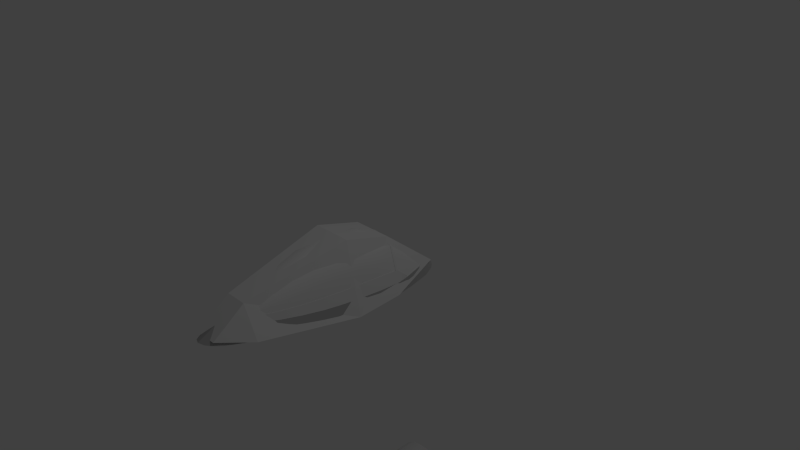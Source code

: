 # Source: P51pitEXCompv0.1.blend  (saved by Blender 2.72.0; exported with 4.5.12 LTS)
import bpy
from mathutils import Matrix  # noqa: F401  (used for matrix-valued properties, if any)

bpy.ops.wm.read_factory_settings(use_empty=True)
scene = bpy.context.scene
scene.name = 'Scene'

# ---- collections
col_collection_1 = bpy.data.collections.new('Collection 1'); scene.collection.children.link(col_collection_1)
col_collection_4 = bpy.data.collections.new('Collection 4'); scene.collection.children.link(col_collection_4)

# ---- materials (node trees are filled in below, after node groups)
mat_hubmat = bpy.data.materials.new('HubMat')
mat_hubmat.alpha_threshold = 0.0
mat_hubmat.use_transparent_shadow = False
mat_hubmat.diffuse_color = (0.7874, 0.7874, 0.7874, 1.0)
mat_hubmat.specular_intensity = 0.7
mat_glass = bpy.data.materials.new('Glass')
mat_glass.alpha_threshold = 0.0
mat_glass.use_transparent_shadow = False
mat_glass.roughness = 0.5
mat_cowlmat = bpy.data.materials.new('CowlMat')
mat_cowlmat.alpha_threshold = 0.0
mat_cowlmat.use_transparent_shadow = False
mat_cowlmat.diffuse_color = (0.477, 0.477, 0.477, 1.0)
mat_cowlmat.roughness = 0.5
mat_cowlmat.specular_intensity = 0.352
mat_cowlmat.line_color = (0.0, 0.0, 0.0, 1.0)

# ---- material node trees

# ---- world
world_world = bpy.data.worlds.new('World'); scene.world = world_world
world_world.color = (0.05088, 0.05088, 0.05088)
world_world.use_sun_shadow = False
world_world.sun_shadow_jitter_overblur = 0.0
world_world.cycles.sampling_method = 'MANUAL'
world_world.cycles.sample_map_resolution = 256

# ---- cameras
cam_camera = bpy.data.cameras.new('Camera')
cam_camera.clip_end = 100.0
cam_camera.lens = 35.0
cam_camera.sensor_width = 32.0
cam_camera.sensor_height = 18.0
cam_camera.ortho_scale = 7.314
cam_camera.dof.focus_distance = 0.0
cam_camera.dof.aperture_fstop = 128.0

# ---- lights
light_lamp = bpy.data.lights.new('Lamp', 'POINT')
light_lamp.transmission_factor = 0.0
light_lamp.cutoff_distance = 30.0
light_lamp.energy = 100.0
light_lamp.shadow_buffer_clip_start = 1.001
light_lamp.shadow_soft_size = 0.1
light_lamp.shadow_maximum_resolution = 0.006
light_lamp.use_absolute_resolution = True
light_lamp.cycles.use_multiple_importance_sampling = False

# ---- meshes
me_mesh_007 = bpy.data.meshes.new('Mesh.007')
me_mesh_007.from_pydata([(-0.2913, -0.1093, -0.2778), (0.07056, -0.06105, -0.2149), (-0.1411, -0.07065, -0.2258), (-0.07056, -0.06105, -0.2149), (-0.2205, -0.08613, -0.2435), (-0.4141, -0.2224, 0.2147), (0.07056, 0.03134, 0.05239), (-0.1411, 0.02301, 0.05239), (-0.1165, 0.03134, 0.05239)], [], [(2, 4, 8), (7, 8, 4), (3, 8, 6, 1), (3, 2, 8), (0, 5, 4), (4, 5, 7)])
me_mesh_007.polygons.foreach_set('use_smooth', [True] * 6)
_uv = me_mesh_007.uv_layers.new(name='UVMap')
_uv.uv.foreach_set('vector', [0.0, 0.0, 0.0, 0.0, 0.0, 0.0, 0.0, 0.0, 0.0, 0.0, 0.0, 0.0, 0.0, 0.0, 0.0, 0.0, 0.0, 0.0, 0.0, 0.0, 0.0, 0.0, 0.0, 0.0, 0.0, 0.0, 0.0, 0.0, 0.0, 0.0, 0.0, 0.0, 0.0, 0.0, 0.0, 0.0, 0.0, 0.0])
me_mesh_007.materials.append(mat_hubmat)
me_mesh_007.materials.append(None)
me_mesh_007.use_remesh_preserve_volume = False
me_mesh_007.use_remesh_preserve_attributes = False
me_mesh_007.use_mirror_vertex_groups = False
me_mesh_007.update()
me_mesh = bpy.data.meshes.new('Mesh')
me_mesh.from_pydata([(-0.1541, 1.069, -1.869), (-0.2699, 0.9831, -1.868), (-0.3441, 0.8735, -1.868), (-0.3856, 0.7476, -1.868), (-0.4115, 0.5817, -1.868), (-0.1496, 1.119, -1.581), (-0.2621, 1.029, -1.581), (-0.3342, 0.9157, -1.58), (-0.3746, 0.7853, -1.58), (-0.4014, 0.5924, -1.581), (-0.146, 1.113, -1.294), (-0.2557, 1.027, -1.293), (-0.3261, 0.9185, -1.293), (-0.3655, 0.7934, -1.293), (-0.3918, 0.6068, -1.293), (-0.1371, 1.071, -1.006), (-0.2402, 0.9939, -1.006), (-0.3063, 0.8964, -1.005), (-0.3433, 0.7844, -1.005), (0.0, 1.102, -1.006), (-0.3678, 0.6191, -1.006), (-0.1264, 0.999, -0.7186), (-0.2213, 0.9368, -0.7182), (-0.2822, 0.8577, -0.7179), (-0.3163, 0.7669, -0.718), (-0.3384, 0.6377, -0.7183), (-0.1096, 0.9036, -0.4311), (-0.192, 0.8595, -0.4307), (-0.2447, 0.8035, -0.4304), (0.0, 0.815, -0.1437), (-0.2743, 0.7392, -0.4305), (-0.2922, 0.6592, -0.4308), (-0.08027, 0.805, -0.1436), (-0.1406, 0.7802, -0.1432), (0.0, 1.0, -2.156), (0.0, 1.104, -1.869), (0.1484, 0.6947, 0.0007156), (0.1338, 0.7177, 0.0008084), (0.08436, 0.7447, 0.0003431), (0.2114, 0.6765, -0.1432), (0.2009, 0.7126, -0.143), (0.1793, 0.7488, -0.1429), (0.1406, 0.7802, -0.1432), (0.08027, 0.805, -0.1436), (0.2922, 0.6592, -0.4308), (0.2743, 0.7392, -0.4305), (0.2447, 0.8035, -0.4304), (0.192, 0.8595, -0.4307), (0.1096, 0.9036, -0.4311), (0.3384, 0.6377, -0.7183), (0.3163, 0.7669, -0.718), (0.2822, 0.8577, -0.7179), (0.2213, 0.9368, -0.7182), (0.1264, 0.999, -0.7186), (0.3678, 0.6191, -1.006), (0.3433, 0.7844, -1.005), (0.3063, 0.8964, -1.005), (0.2402, 0.9939, -1.006), (0.1371, 1.071, -1.006), (0.3918, 0.6068, -1.293), (0.3655, 0.7934, -1.293), (0.3261, 0.9185, -1.293), (0.2557, 1.027, -1.293), (0.146, 1.113, -1.294), (0.0, 1.148, -1.294), (0.4014, 0.5924, -1.581), (0.3746, 0.7853, -1.58), (0.3342, 0.9157, -1.58), (0.2621, 1.029, -1.581), (0.1496, 1.119, -1.581), (0.4115, 0.5817, -1.868), (0.3856, 0.7476, -1.868), (0.3441, 0.8735, -1.868), (0.2699, 0.9831, -1.868), (0.1541, 1.069, -1.869), (0.4108, 0.5628, -2.156), (0.3624, 0.7226, -2.156), (0.3215, 0.8704, -2.155), (0.2527, 0.9533, -2.156), (0.1541, 0.9839, -2.156), (-0.1793, 0.7488, -0.1429), (-0.2009, 0.7126, -0.143), (0.1154, 0.7006, 0.03742), (0.07947, 0.7033, 0.05992), (0.04218, 0.7128, 0.07351), (-0.2114, 0.6765, -0.1432), (-0.08436, 0.7447, 0.0003431), (-0.1338, 0.7177, 0.0008082), (-0.1484, 0.6947, 0.0007155), (0.0, 0.9215, -0.4312), (0.0, 1.155, -1.581), (0.0, 0.7572, 0.0), (0.287, 0.9251, -2.156), (-0.4108, 0.5628, -2.156), (-0.3624, 0.7226, -2.156), (-0.3215, 0.8704, -2.155), (-0.2527, 0.9533, -2.156), (-0.1541, 0.9839, -2.156), (-0.1154, 0.7006, 0.03742), (-0.07947, 0.7033, 0.05992), (-0.04218, 0.7128, 0.07351), (0.0, 1.024, -0.7188), (0.0, 0.7181, 0.07334), (-0.287, 0.9251, -2.156)], [], [(7, 3, 8), (16, 17, 22), (86, 33, 87), (22, 23, 27), (94, 2, 95), (23, 18, 24), (87, 80, 88), (18, 14, 20), (32, 27, 33), (15, 11, 16), (12, 8, 13), (2, 94, 3), (8, 9, 13), (97, 96, 0), (0, 96, 1), (2, 3, 7), (12, 13, 17), (8, 4, 9), (100, 102, 91, 86), (16, 12, 17), (80, 30, 81), (17, 18, 23), (28, 24, 30), (33, 80, 87), (11, 7, 12), (27, 23, 28), (21, 22, 26), (89, 21, 26), (1, 103, 2), (13, 9, 14), (30, 25, 31), (30, 31, 81), (90, 0, 5), (1, 2, 6), (99, 86, 87, 98), (6, 7, 11), (98, 87, 88), (13, 14, 18), (3, 93, 4), (33, 28, 80), (24, 25, 30), (21, 89, 101), (84, 83, 38), (64, 63, 69), (43, 38, 42), (48, 43, 47), (38, 37, 42), (43, 42, 47), (53, 48, 52), (48, 47, 52), (58, 53, 57), (53, 52, 57), (63, 58, 62), (58, 57, 62), (69, 63, 68), (63, 62, 68), (74, 69, 73), (69, 68, 73), (79, 74, 78), (74, 73, 78), (42, 37, 41), (37, 36, 41), (47, 42, 46), (42, 41, 46), (52, 47, 51), (47, 46, 51), (57, 52, 56), (52, 51, 56), (62, 57, 61), (57, 56, 61), (68, 62, 67), (62, 61, 67), (73, 68, 72), (68, 67, 72), (73, 72, 92), (92, 78, 73), (41, 36, 40), (46, 41, 45), (41, 40, 45), (51, 46, 50), (46, 45, 50), (56, 51, 55), (51, 50, 55), (61, 56, 60), (56, 55, 60), (67, 61, 66), (61, 60, 66), (72, 67, 71), (67, 66, 71), (71, 75, 76), (76, 77, 72), (45, 40, 44), (40, 39, 44), (50, 45, 49), (45, 44, 49), (55, 50, 54), (50, 49, 54), (60, 55, 59), (55, 54, 59), (66, 60, 65), (60, 59, 65), (71, 66, 70), (66, 65, 70), (72, 71, 76), (71, 70, 75), (21, 16, 22), (27, 28, 33), (81, 31, 85), (36, 39, 40), (63, 64, 19), (19, 58, 63), (82, 36, 37), (83, 82, 37, 38), (5, 6, 10), (23, 24, 28), (3, 94, 93), (6, 2, 7), (91, 32, 86), (3, 4, 8), (80, 81, 88), (10, 11, 15), (10, 6, 11), (17, 13, 18), (15, 16, 21), (11, 12, 16), (101, 15, 21), (35, 74, 79), (79, 34, 35), (26, 22, 27), (28, 30, 80), (32, 33, 86), (7, 8, 12), (18, 20, 24), (100, 86, 99), (5, 1, 6), (22, 17, 23), (24, 20, 25), (26, 27, 32), (103, 1, 96), (88, 81, 85), (29, 43, 48), (0, 1, 5), (77, 92, 72), (95, 2, 103), (19, 10, 15), (29, 26, 32), (0, 90, 35), (64, 5, 10), (97, 35, 34), (15, 101, 19), (29, 32, 91), (5, 64, 90), (91, 38, 43), (89, 48, 53), (35, 97, 0), (26, 29, 89), (10, 19, 64), (69, 90, 64), (90, 69, 74), (29, 91, 43), (48, 89, 29), (53, 101, 89), (58, 19, 101), (101, 53, 58), (84, 38, 91, 102), (74, 35, 90)])
me_mesh.polygons.foreach_set('use_smooth', [True] * 166)
_uv = me_mesh.uv_layers.new(name='UVMap')
_uv.uv.foreach_set('vector', [0.176, 0.2765, 0.08943, 0.161, 0.1171, 0.2824, 0.2584, 0.5099, 0.2052, 0.5164, 0.2616, 0.6336, 0.2906, 0.9571, 0.2719, 0.8901, 0.2623, 0.956, 0.2616, 0.6336, 0.2158, 0.639, 0.2631, 0.7606, 0.07483, 0.03584, 0.1477, 0.1565, 0.1431, 0.03176, 0.2158, 0.639, 0.1545, 0.5245, 0.1739, 0.6464, 0.2623, 0.956, 0.2474, 0.8911, 0.25, 0.9584, 0.1545, 0.5245, 0.05558, 0.4147, 0.08332, 0.5372, 0.3055, 0.8919, 0.2631, 0.7606, 0.2719, 0.8901, 0.321, 0.5053, 0.2499, 0.3891, 0.2584, 0.5099, 0.1922, 0.3958, 0.1171, 0.2824, 0.1361, 0.4032, 0.1477, 0.1565, 0.07483, 0.03584, 0.08943, 0.161, 0.1171, 0.2824, 0.03305, 0.2913, 0.1361, 0.4032, 0.249, 0.01731, 0.195, 0.02663, 0.2793, 0.1429, 0.2793, 0.1429, 0.195, 0.02663, 0.2085, 0.151, 0.1477, 0.1565, 0.08943, 0.161, 0.176, 0.2765, 0.1922, 0.3958, 0.1361, 0.4032, 0.2052, 0.5164, 0.1171, 0.2824, 0.01621, 0.1665, 0.03305, 0.2913, 0.3047, 0.9959, 0.3274, 0.9999, 0.3355, 0.9642, 0.2906, 0.9571, 0.2584, 0.5099, 0.1922, 0.3958, 0.2052, 0.5164, 0.2474, 0.8911, 0.1957, 0.7695, 0.2286, 0.8941, 0.2052, 0.5164, 0.1545, 0.5245, 0.2158, 0.639, 0.2267, 0.7639, 0.1739, 0.6464, 0.1957, 0.7695, 0.2719, 0.8901, 0.2474, 0.8911, 0.2623, 0.956, 0.2499, 0.3891, 0.176, 0.2765, 0.1922, 0.3958, 0.2631, 0.7606, 0.2158, 0.639, 0.2267, 0.7639, 0.3178, 0.6312, 0.2616, 0.6336, 0.3104, 0.7608, 0.3692, 0.7664, 0.3178, 0.6312, 0.3104, 0.7608, 0.2085, 0.151, 0.1731, 0.02915, 0.1477, 0.1565, 0.1361, 0.4032, 0.03305, 0.2913, 0.05558, 0.4147, 0.1957, 0.7695, 0.1183, 0.6582, 0.161, 0.7779, 0.1957, 0.7695, 0.161, 0.7779, 0.2286, 0.8941, 0.3841, 0.253, 0.2793, 0.1429, 0.3046, 0.2631, 0.2085, 0.151, 0.1477, 0.1565, 0.2361, 0.2705, 0.2848, 0.988, 0.2906, 0.9571, 0.2623, 0.956, 0.2669, 0.9754, 0.2361, 0.2705, 0.176, 0.2765, 0.2499, 0.3891, 0.2669, 0.9754, 0.2623, 0.956, 0.25, 0.9584, 0.1361, 0.4032, 0.05558, 0.4147, 0.1545, 0.5245, 0.08943, 0.161, 0.0001257, 0.04122, 0.01621, 0.1665, 0.2719, 0.8901, 0.2267, 0.7639, 0.2474, 0.8911, 0.1739, 0.6464, 0.1183, 0.6582, 0.1957, 0.7695, 0.3178, 0.6312, 0.3692, 0.7664, 0.386, 0.6346, 0.4859, 0.9959, 0.5058, 0.988, 0.5, 0.9571, 0.3954, 0.3778, 0.474, 0.3828, 0.486, 0.2631, 0.4851, 0.8919, 0.5, 0.9571, 0.5187, 0.8901, 0.4801, 0.7608, 0.4851, 0.8919, 0.5275, 0.7606, 0.5, 0.9571, 0.5283, 0.956, 0.5187, 0.8901, 0.4851, 0.8919, 0.5187, 0.8901, 0.5275, 0.7606, 0.4727, 0.6312, 0.4801, 0.7608, 0.529, 0.6336, 0.4801, 0.7608, 0.5275, 0.7606, 0.529, 0.6336, 0.4696, 0.5053, 0.4727, 0.6312, 0.5322, 0.5099, 0.4727, 0.6312, 0.529, 0.6336, 0.5322, 0.5099, 0.474, 0.3828, 0.4696, 0.5053, 0.5407, 0.3891, 0.4696, 0.5053, 0.5322, 0.5099, 0.5407, 0.3891, 0.486, 0.2631, 0.474, 0.3828, 0.5545, 0.2705, 0.474, 0.3828, 0.5407, 0.3891, 0.5545, 0.2705, 0.5113, 0.1429, 0.486, 0.2631, 0.5821, 0.151, 0.486, 0.2631, 0.5545, 0.2705, 0.5821, 0.151, 0.5416, 0.01731, 0.5113, 0.1429, 0.5955, 0.02663, 0.5113, 0.1429, 0.5821, 0.151, 0.5955, 0.02663, 0.5187, 0.8901, 0.5283, 0.956, 0.5431, 0.8911, 0.5283, 0.956, 0.5406, 0.9584, 0.5431, 0.8911, 0.5275, 0.7606, 0.5187, 0.8901, 0.5639, 0.7639, 0.5187, 0.8901, 0.5431, 0.8911, 0.5639, 0.7639, 0.529, 0.6336, 0.5275, 0.7606, 0.5748, 0.639, 0.5275, 0.7606, 0.5639, 0.7639, 0.5748, 0.639, 0.5322, 0.5099, 0.529, 0.6336, 0.5854, 0.5164, 0.529, 0.6336, 0.5748, 0.639, 0.5854, 0.5164, 0.5407, 0.3891, 0.5322, 0.5099, 0.5984, 0.3958, 0.5322, 0.5099, 0.5854, 0.5164, 0.5984, 0.3958, 0.5545, 0.2705, 0.5407, 0.3891, 0.6146, 0.2765, 0.5407, 0.3891, 0.5984, 0.3958, 0.6146, 0.2765, 0.5821, 0.151, 0.5545, 0.2705, 0.6429, 0.1565, 0.5545, 0.2705, 0.6146, 0.2765, 0.6429, 0.1565, 0.5821, 0.151, 0.6429, 0.1565, 0.6174, 0.02915, 0.6174, 0.02915, 0.5955, 0.02663, 0.5821, 0.151, 0.5431, 0.8911, 0.5406, 0.9584, 0.562, 0.8941, 0.5639, 0.7639, 0.5431, 0.8911, 0.5949, 0.7695, 0.5431, 0.8911, 0.562, 0.8941, 0.5949, 0.7695, 0.5748, 0.639, 0.5639, 0.7639, 0.6167, 0.6464, 0.5639, 0.7639, 0.5949, 0.7695, 0.6167, 0.6464, 0.5854, 0.5164, 0.5748, 0.639, 0.636, 0.5245, 0.5748, 0.639, 0.6167, 0.6464, 0.636, 0.5245, 0.5984, 0.3958, 0.5854, 0.5164, 0.6544, 0.4032, 0.5854, 0.5164, 0.636, 0.5245, 0.6544, 0.4032, 0.6146, 0.2765, 0.5984, 0.3958, 0.6735, 0.2824, 0.5984, 0.3958, 0.6544, 0.4032, 0.6735, 0.2824, 0.6429, 0.1565, 0.6146, 0.2765, 0.7011, 0.161, 0.6146, 0.2765, 0.6735, 0.2824, 0.7011, 0.161, 0.7011, 0.161, 0.7904, 0.04122, 0.7157, 0.03584, 0.7157, 0.03584, 0.6475, 0.03176, 0.6429, 0.1565, 0.5949, 0.7695, 0.562, 0.8941, 0.6296, 0.7779, 0.562, 0.8941, 0.5778, 0.8983, 0.6296, 0.7779, 0.6167, 0.6464, 0.5949, 0.7695, 0.6722, 0.6582, 0.5949, 0.7695, 0.6296, 0.7779, 0.6722, 0.6582, 0.636, 0.5245, 0.6167, 0.6464, 0.7072, 0.5372, 0.6167, 0.6464, 0.6722, 0.6582, 0.7072, 0.5372, 0.6544, 0.4032, 0.636, 0.5245, 0.735, 0.4147, 0.636, 0.5245, 0.7072, 0.5372, 0.735, 0.4147, 0.6735, 0.2824, 0.6544, 0.4032, 0.7575, 0.2913, 0.6544, 0.4032, 0.735, 0.4147, 0.7575, 0.2913, 0.7011, 0.161, 0.6735, 0.2824, 0.7744, 0.1665, 0.6735, 0.2824, 0.7575, 0.2913, 0.7744, 0.1665, 0.6429, 0.1565, 0.7011, 0.161, 0.7157, 0.03584, 0.7011, 0.161, 0.7744, 0.1665, 0.7904, 0.04122, 0.3178, 0.6312, 0.2584, 0.5099, 0.2616, 0.6336, 0.2631, 0.7606, 0.2267, 0.7639, 0.2719, 0.8901, 0.2286, 0.8941, 0.161, 0.7779, 0.2127, 0.8983, 0.5406, 0.9584, 0.5778, 0.8983, 0.562, 0.8941, 0.474, 0.3828, 0.3954, 0.3778, 0.3954, 0.505, 0.3954, 0.505, 0.4696, 0.5053, 0.474, 0.3828, 0.5237, 0.9754, 0.5406, 0.9584, 0.5283, 0.956, 0.5058, 0.988, 0.5237, 0.9754, 0.5283, 0.956, 0.5, 0.9571, 0.3046, 0.2631, 0.2361, 0.2705, 0.3166, 0.3828, 0.2158, 0.639, 0.1739, 0.6464, 0.2267, 0.7639, 0.08943, 0.161, 0.07483, 0.03584, 0.0001257, 0.04122, 0.2361, 0.2705, 0.1477, 0.1565, 0.176, 0.2765, 0.3355, 0.9642, 0.3055, 0.8919, 0.2906, 0.9571, 0.08943, 0.161, 0.01621, 0.1665, 0.1171, 0.2824, 0.2474, 0.8911, 0.2286, 0.8941, 0.25, 0.9584, 0.3166, 0.3828, 0.2499, 0.3891, 0.321, 0.5053, 0.3166, 0.3828, 0.2361, 0.2705, 0.2499, 0.3891, 0.2052, 0.5164, 0.1361, 0.4032, 0.1545, 0.5245, 0.321, 0.5053, 0.2584, 0.5099, 0.3178, 0.6312, 0.2499, 0.3891, 0.1922, 0.3958, 0.2584, 0.5099, 0.386, 0.6346, 0.321, 0.5053, 0.3178, 0.6312, 0.4296, 0.1289, 0.5113, 0.1429, 0.5416, 0.01731, 0.5416, 0.01731, 0.4607, 0.0001257, 0.4296, 0.1289, 0.3104, 0.7608, 0.2616, 0.6336, 0.2631, 0.7606, 0.2267, 0.7639, 0.1957, 0.7695, 0.2474, 0.8911, 0.3055, 0.8919, 0.2719, 0.8901, 0.2906, 0.9571, 0.176, 0.2765, 0.1171, 0.2824, 0.1922, 0.3958, 0.1545, 0.5245, 0.08332, 0.5372, 0.1739, 0.6464, 0.3047, 0.9959, 0.2906, 0.9571, 0.2848, 0.988, 0.3046, 0.2631, 0.2085, 0.151, 0.2361, 0.2705, 0.2616, 0.6336, 0.2052, 0.5164, 0.2158, 0.639, 0.1739, 0.6464, 0.08332, 0.5372, 0.1183, 0.6582, 0.3104, 0.7608, 0.2631, 0.7606, 0.3055, 0.8919, 0.1731, 0.02915, 0.2085, 0.151, 0.195, 0.02663, 0.25, 0.9584, 0.2286, 0.8941, 0.2127, 0.8983, 0.4424, 0.8978, 0.4851, 0.8919, 0.4801, 0.7608, 0.2793, 0.1429, 0.2085, 0.151, 0.3046, 0.2631, 0.6475, 0.03176, 0.6174, 0.02915, 0.6429, 0.1565, 0.1431, 0.03176, 0.1477, 0.1565, 0.1731, 0.02915, 0.3952, 0.505, 0.3166, 0.3828, 0.321, 0.5053, 0.3481, 0.8978, 0.3104, 0.7608, 0.3055, 0.8919, 0.2793, 0.1429, 0.3841, 0.253, 0.361, 0.1289, 0.3952, 0.3778, 0.3046, 0.2631, 0.3166, 0.3828, 0.249, 0.01731, 0.361, 0.1289, 0.3298, 0.0001257, 0.321, 0.5053, 0.386, 0.6346, 0.3952, 0.505, 0.3481, 0.8978, 0.3055, 0.8919, 0.3355, 0.9642, 0.3046, 0.2631, 0.3952, 0.3778, 0.3841, 0.253, 0.4551, 0.9642, 0.5, 0.9571, 0.4851, 0.8919, 0.4214, 0.7664, 0.4801, 0.7608, 0.4727, 0.6312, 0.361, 0.1289, 0.249, 0.01731, 0.2793, 0.1429, 0.3104, 0.7608, 0.3481, 0.8978, 0.3692, 0.7664, 0.3166, 0.3828, 0.3952, 0.505, 0.3952, 0.3778, 0.486, 0.2631, 0.4064, 0.253, 0.3954, 0.3778, 0.4064, 0.253, 0.486, 0.2631, 0.5113, 0.1429, 0.4424, 0.8978, 0.4551, 0.9642, 0.4851, 0.8919, 0.4801, 0.7608, 0.4214, 0.7664, 0.4424, 0.8978, 0.4727, 0.6312, 0.4046, 0.6346, 0.4214, 0.7664, 0.4696, 0.5053, 0.3954, 0.505, 0.4046, 0.6346, 0.4046, 0.6346, 0.4727, 0.6312, 0.4696, 0.5053, 0.4859, 0.9959, 0.5, 0.9571, 0.4551, 0.9642, 0.4632, 0.9999, 0.5113, 0.1429, 0.4296, 0.1289, 0.4064, 0.253])
me_mesh.materials.append(mat_glass)
me_mesh.use_remesh_preserve_volume = False
me_mesh.use_remesh_preserve_attributes = False
me_mesh.use_mirror_vertex_groups = False
me_mesh.update()
me_mesh_001 = bpy.data.meshes.new('Mesh.001')
me_mesh_001.from_pydata([(-0.144, -0.06655, -0.2396), (-0.2947, -0.1157, -0.2842), (-0.072, -0.05695, -0.2287), (-0.309, -0.1229, -0.287), (-0.3029, -0.1201, -0.2865), (0.3182, 0.2168, 0.2686), (0.3587, 0.07055, 0.2684), (0.4066, -0.0876, 0.2683), (0.2899, 0.2591, 0.238), (0.1556, 0.3154, 0.2375), (-0.2939, -0.1093, -0.2906), (-0.3091, -0.1168, -0.293), (-0.3395, -0.1303, -0.276), (-0.4393, -0.2267, 0.08398), (-0.3681, -0.1537, -0.2444), (0.2553, 0.2861, 0.2378), (0.3247, 0.2068, 0.2381), (0.366, 0.06535, 0.2379), (0.4149, -0.08758, 0.2378), (0.2899, 0.2783, 0.2685), (-0.4019, -0.1939, -0.1483), (-0.3022, -0.1139, -0.293), (-0.225, -0.0759, -0.2503), (-0.072, -0.05082, -0.2217), (0.1556, 0.3376, 0.268), (0.2553, 0.3067, 0.2683), (0.3247, 0.223, 0.2686), (0.366, 0.07376, 0.2684), (0.4527, -0.2513, 0.2378), (-0.144, -0.06042, -0.2326), (-0.3272, -0.1406, -0.2737), (-0.4305, -0.2355, 0.08766), (-0.3606, -0.1644, -0.2349), (-0.3938, -0.2041, -0.14), (-0.07056, -0.06719, -0.2219), (0.3013, -0.1071, -0.2847), (0.2205, -0.08613, -0.2435), (0.4149, -0.08762, 0.2683), (0.4527, -0.2513, 0.2676), (-0.2205, -0.09226, -0.2505), (-0.1411, -0.07679, -0.2328), (-0.2913, -0.1093, -0.2778), (-0.3055, -0.1168, -0.2789), (-0.2435, 0.2806, 0.2384), (-0.2577, 0.2728, 0.2385), (-0.2997, -0.1136, -0.2792), (-0.2928, -0.1027, -0.283), (-0.3077, -0.1105, -0.284), (5.219e-09, 0.3225, 0.2379), (-0.3314, -0.1349, -0.2674), (-0.2619, 0.2809, 0.2378), (-0.2471, 0.2885, 0.2378), (5.219e-09, 0.3539, 0.2678), (0.1411, -0.07065, -0.2258), (-0.4305, -0.2267, 0.08766), (-0.3604, -0.1555, -0.2346), (-0.3938, -0.1939, -0.14), (-0.2841, 0.2522, 0.2386), (0.07056, -0.06719, -0.2219), (-0.1525, 0.3074, 0.2381), (-0.2501, 0.2787, 0.2384), (-0.3182, 0.2009, 0.2387), (-0.3587, 0.06231, 0.2385), (-0.4066, -0.08756, 0.2384), (-0.2841, 0.271, 0.2685), (-0.1525, 0.3291, 0.268), (-0.2501, 0.2989, 0.2683), (0.07056, -0.06105, -0.2149), (-0.1411, -0.07065, -0.2258), (-0.4527, -0.2513, 0.2676), (0.2501, 0.2989, 0.2683), (0.1525, 0.3291, 0.268), (0.2841, 0.271, 0.2685), (0.4066, -0.08756, 0.2384), (0.3587, 0.06231, 0.2385), (0.3182, 0.2009, 0.2387), (0.2501, 0.2787, 0.2384), (0.1525, 0.3074, 0.2381), (0.2841, 0.2522, 0.2386), (0.3938, -0.1939, -0.14), (0.3604, -0.1555, -0.2346), (0.4305, -0.2267, 0.08766), (0.2471, 0.2885, 0.2378), (0.2619, 0.2809, 0.2378), (0.3314, -0.1349, -0.2674), (0.3077, -0.1105, -0.284), (0.2928, -0.1027, -0.283), (0.2997, -0.1136, -0.2792), (0.2577, 0.2728, 0.2385), (0.2435, 0.2806, 0.2384), (0.3055, -0.1168, -0.2789), (0.2913, -0.1093, -0.2778), (0.1411, -0.07679, -0.2328), (0.2205, -0.09226, -0.2505), (0.3938, -0.2041, -0.14), (0.3606, -0.1644, -0.2349), (0.4305, -0.2355, 0.08766), (0.3272, -0.1406, -0.2737), (0.144, -0.06042, -0.2326), (0.225, -0.0759, -0.2503), (0.3022, -0.1139, -0.293), (0.4019, -0.1939, -0.1483), (0.3681, -0.1537, -0.2444), (0.4393, -0.2267, 0.08398), (0.3395, -0.1303, -0.276), (0.3091, -0.1168, -0.293), (0.2939, -0.1093, -0.2906), (0.3029, -0.1201, -0.2865), (0.309, -0.1229, -0.287), (0.2947, -0.1157, -0.2842), (0.144, -0.06655, -0.2396), (0.072, -0.05695, -0.2287), (0.225, -0.08203, -0.2573), (0.4019, -0.2041, -0.1483), (0.3681, -0.1636, -0.2462), (0.4393, -0.2355, 0.08398), (0.3363, -0.1371, -0.2827), (0.4422, -0.2513, 0.2676), (0.4422, -0.2513, 0.2378), (-0.4149, -0.08762, 0.2683), (-0.07056, -0.06105, -0.2149), (-0.2205, -0.08613, -0.2435), (-0.3013, -0.1071, -0.2847), (-0.4527, -0.2513, 0.2378), (-0.366, 0.07376, 0.2684), (-0.3247, 0.223, 0.2686), (-0.2553, 0.3067, 0.2683), (-0.1556, 0.3376, 0.268), (0.072, -0.05082, -0.2217), (-0.2899, 0.2783, 0.2685), (-0.4149, -0.08758, 0.2378), (-0.366, 0.06535, 0.2379), (-0.3247, 0.2068, 0.2381), (-0.2553, 0.2861, 0.2378), (5.219e-09, 0.3308, 0.2373), (-0.1556, 0.3154, 0.2375), (-0.2899, 0.2591, 0.238), (5.219e-09, 0.3451, 0.2678), (-0.4066, -0.0876, 0.2683), (-0.3587, 0.07055, 0.2684), (-0.3182, 0.2168, 0.2686), (-0.225, -0.08203, -0.2573), (-0.4019, -0.2041, -0.1483), (-0.3681, -0.1636, -0.2462), (-0.4393, -0.2355, 0.08398), (-0.3363, -0.1371, -0.2827), (-0.4422, -0.2513, 0.2676), (-0.4422, -0.2513, 0.2378)], [], [(17, 74, 75, 16), (26, 5, 6, 27), (123, 69, 119, 130), (19, 72, 5, 26), (27, 6, 7, 37), (8, 78, 88, 83), (24, 71, 70, 25), (15, 19, 8, 83), (56, 55, 14), (72, 75, 5), (19, 16, 8), (26, 17, 16), (136, 50, 44, 57), (86, 89, 82), (45, 60, 44), (5, 75, 74), (27, 37, 18), (16, 75, 78, 8), (125, 129, 132), (70, 78, 72), (17, 27, 18), (18, 73, 74, 17), (68, 121, 39, 40), (25, 70, 72, 19), (28, 18, 37, 38), (37, 7, 73, 18), (6, 74, 73), (129, 136, 132), (119, 138, 63, 130), (9, 25, 15, 82), (7, 6, 73), (13, 20, 142, 144), (68, 120, 29), (134, 135, 127), (123, 144, 31), (135, 51, 133, 126), (123, 147, 146, 69), (139, 63, 62), (126, 129, 64, 66), (11, 47, 122), (147, 123, 31), (64, 140, 61), (20, 14, 143, 142), (128, 23, 120, 67), (42, 45, 44), (14, 55, 12), (46, 51, 43), (66, 60, 43, 59), (54, 31, 33, 56), (68, 29, 121), (12, 145, 143), (10, 141, 1), (32, 143, 30), (133, 46, 122), (0, 40, 141), (13, 130, 63), (14, 12, 143), (54, 13, 144, 31), (4, 45, 42), (122, 47, 133), (125, 132, 131), (39, 41, 1), (41, 43, 60), (46, 133, 51), (11, 21, 4), (3, 11, 4), (56, 33, 32, 55), (54, 13, 63), (41, 46, 43), (30, 42, 49), (6, 5, 74), (87, 88, 76), (85, 88, 90), (91, 76, 89), (9, 82, 89, 77), (87, 76, 91), (70, 77, 89, 76), (81, 79, 94, 96), (80, 97, 95), (79, 80, 95, 94), (100, 107, 109, 106), (105, 107, 100), (103, 115, 113, 101), (104, 114, 116), (101, 113, 114, 102), (98, 99, 112, 110), (81, 101, 79), (96, 113, 115), (79, 102, 80), (94, 114, 113), (80, 104, 84), (114, 97, 116), (15, 35, 86), (85, 15, 83), (86, 82, 15), (81, 96, 115, 103), (107, 90, 87), (105, 35, 85), (87, 91, 109, 107), (100, 106, 86, 35), (92, 112, 93), (98, 36, 99), (92, 111, 110), (115, 103, 18), (18, 28, 115), (103, 73, 18), (28, 38, 117, 118), (28, 96, 115), (117, 38, 37, 7), (117, 7, 73, 118), (115, 96, 73), (118, 73, 96), (146, 138, 119, 69), (55, 49, 12), (139, 62, 140), (40, 39, 141), (3, 42, 30), (47, 42, 44), (118, 96, 28), (81, 73, 103), (110, 112, 92), (35, 15, 85), (95, 97, 114), (102, 104, 80), (95, 114, 94), (101, 102, 79), (94, 113, 96), (103, 101, 81), (108, 107, 105), (71, 77, 70), (83, 88, 85), (85, 35, 90), (55, 32, 30), (65, 66, 59), (57, 64, 61), (13, 54, 20), (140, 62, 61), (144, 63, 31), (66, 64, 57), (143, 145, 30), (21, 122, 46, 10), (21, 10, 1, 4), (47, 42, 122), (132, 136, 57, 61), (29, 0, 141, 22), (60, 66, 57, 44), (146, 147, 63, 138), (45, 4, 1, 41), (24, 25, 9), (76, 88, 78, 70), (91, 89, 86), (47, 50, 133), (27, 17, 26), (26, 16, 19), (78, 75, 72), (25, 19, 15), (32, 33, 143), (47, 12, 49), (124, 125, 131), (99, 36, 86), (106, 99, 86), (99, 106, 112), (106, 109, 112), (109, 93, 112), (93, 109, 91), (90, 88, 87), (45, 41, 60), (138, 63, 139), (147, 31, 63), (124, 130, 119), (129, 125, 140, 64), (1, 141, 39), (10, 46, 22), (127, 135, 126), (3, 4, 42), (21, 11, 122), (49, 55, 30), (131, 132, 61, 62), (124, 119, 138, 139), (130, 144, 123), (144, 130, 13), (133, 50, 136, 129), (137, 65, 59), (120, 23, 29), (29, 22, 121), (20, 56, 14), (33, 31, 142), (125, 124, 139, 140), (127, 126, 66, 65), (50, 47, 44), (54, 56, 20), (31, 144, 142), (47, 49, 42), (3, 145, 11), (2, 111, 58, 34), (3, 30, 145), (58, 111, 92), (126, 133, 129), (22, 141, 10), (12, 47, 11), (53, 92, 93, 36), (11, 145, 12), (22, 46, 121), (53, 36, 98), (130, 131, 62, 63), (33, 142, 143), (135, 59, 43, 51), (131, 130, 124), (100, 35, 105), (108, 90, 107), (102, 114, 104), (84, 97, 80), (97, 84, 90), (108, 97, 90), (108, 116, 97), (108, 105, 116), (105, 104, 116), (104, 105, 85), (85, 84, 104), (85, 90, 84), (91, 86, 36), (93, 91, 36), (41, 121, 46), (39, 121, 41), (137, 77, 71), (34, 40, 2), (120, 68, 40, 34), (67, 120, 34, 58), (40, 0, 2), (128, 111, 2, 23), (48, 137, 59), (135, 134, 48, 59), (128, 98, 110, 111), (67, 98, 128), (134, 24, 9), (23, 2, 0, 29), (52, 134, 127), (53, 98, 67), (52, 127, 65, 137), (67, 58, 92, 53), (9, 77, 48, 134), (48, 77, 137), (52, 137, 71, 24), (52, 24, 134)])
me_mesh_001.polygons.foreach_set('use_smooth', [True] * 244)
_k = set([(5, 6), (5, 72), (5, 75), (6, 7), (6, 74), (7, 73), (8, 16), (8, 83), (9, 82), (9, 134), (15, 82), (15, 83), (16, 17), (17, 18), (18, 37), (19, 25), (19, 26), (24, 25), (24, 52), (26, 27), (27, 37), (43, 59), (43, 60), (44, 57), (44, 60), (48, 59), (48, 77), (48, 137), (50, 133), (50, 136), (51, 133), (51, 135), (52, 127), (57, 61), (57, 64), (59, 65), (60, 66), (61, 62), (61, 140), (62, 63), (62, 139), (63, 138), (64, 66), (64, 140), (65, 66), (65, 137), (70, 71), (70, 72), (70, 76), (71, 77), (71, 137), (72, 78), (73, 74), (74, 75), (75, 78), (76, 88), (76, 89), (77, 89), (78, 88), (119, 124), (119, 130), (124, 125), (125, 129), (126, 127), (126, 129), (130, 131), (131, 132), (132, 136), (134, 135), (138, 139), (139, 140)])
me_mesh_001.attributes.new('sharp_edge', 'BOOLEAN', 'EDGE').data.foreach_set('value', [ (min(e.vertices), max(e.vertices)) in _k for e in me_mesh_001.edges])
_uv = me_mesh_001.uv_layers.new(name='UVMap')
_uv.uv.foreach_set('vector', [0.2222, 0.5864, 0.2291, 0.5846, 0.231, 0.5112, 0.2242, 0.5115, 0.2996, 0.7324, 0.3068, 0.7319, 0.3157, 0.6371, 0.3086, 0.6356, 0.4259, 0.3598, 0.4274, 0.3823, 0.542, 0.3819, 0.5405, 0.3588, 0.3125, 0.7767, 0.3195, 0.7753, 0.3068, 0.7319, 0.2996, 0.7324, 0.3086, 0.6356, 0.3157, 0.6371, 0.3218, 0.5328, 0.3149, 0.5292, 0.2417, 0.4766, 0.2482, 0.477, 0.2661, 0.4585, 0.2606, 0.457, 0.276, 0.5199, 0.2811, 0.523, 0.2996, 0.4316, 0.2948, 0.4266, 0.2651, 0.4524, 0.2311, 0.4514, 0.2417, 0.4766, 0.2606, 0.457, 0.3888, 0.5666, 0.388, 0.4929, 0.3789, 0.4908, 0.5577, 0.3823, 0.5372, 0.4414, 0.5602, 0.4296, 0.4214, 0.4266, 0.4001, 0.3667, 0.3979, 0.4124, 0.4235, 0.3788, 0.4012, 0.2532, 0.4001, 0.3667, 0.0378, 0.7873, 0.05678, 0.8096, 0.06156, 0.8082, 0.04366, 0.7871, 0.9643, 0.5013, 0.9602, 0.9968, 0.9643, 1.0, 0.9639, 0.4995, 0.9654, 0.001468, 0.9584, 0.004838, 0.5602, 0.4296, 0.5372, 0.4414, 0.5386, 0.553, 0.4245, 0.2594, 0.4259, 0.1296, 0.4027, 0.1297, 0.2242, 0.5115, 0.231, 0.5112, 0.2482, 0.477, 0.2417, 0.4766, 0.006074, 0.7708, 0.02438, 0.811, 0.01895, 0.7483, 0.5632, 0.7551, 0.5887, 0.7115, 0.5638, 0.7216, 0.4012, 0.2532, 0.4245, 0.2594, 0.4027, 0.1297, 0.2166, 0.6689, 0.2236, 0.6654, 0.2291, 0.5846, 0.2222, 0.5864, 0.8406, 0.4199, 0.8583, 0.4947, 0.8654, 0.4947, 0.8477, 0.4199, 0.3331, 0.8068, 0.3397, 0.8048, 0.3195, 0.7753, 0.3125, 0.7767, 0.4033, 6.788e-05, 0.4027, 0.1297, 0.4259, 0.1296, 0.4259, 0.0, 0.2105, 0.6518, 0.2176, 0.6486, 0.2236, 0.6654, 0.2166, 0.6689, 0.5614, 0.5469, 0.5386, 0.553, 0.5405, 0.6744, 0.02438, 0.811, 0.0378, 0.7873, 0.01895, 0.7483, 0.6164, 0.7117, 0.6242, 0.7115, 0.6242, 0.7314, 0.6164, 0.732, 0.7397, 0.7699, 0.7255, 0.8618, 0.7535, 0.862, 0.7524, 0.8544, 0.5632, 0.6745, 0.5614, 0.5469, 0.5405, 0.6744, 0.4338, 0.244, 0.4391, 0.0713, 0.4316, 0.07163, 0.4273, 0.2443, 0.9943, 0.4069, 0.9937, 0.34, 0.985, 0.4096, 0.7324, 0.6245, 0.7397, 0.4776, 0.7109, 0.4775, 0.1951, 0.4455, 0.1753, 0.5522, 0.184, 0.5522, 0.7397, 0.4776, 0.7524, 0.3904, 0.7535, 0.3825, 0.7255, 0.3823, 0.1951, 0.4455, 0.2046, 0.4482, 0.2105, 0.4293, 0.2011, 0.4266, 0.6989, 0.6094, 0.6758, 0.4985, 0.6765, 0.602, 0.3725, 0.4266, 0.3523, 0.4581, 0.3592, 0.4593, 0.3789, 0.4284, 0.8297, 0.0, 0.8214, 0.001184, 0.8201, 0.007424, 0.2046, 0.4482, 0.1951, 0.4455, 0.184, 0.5522, 0.3877, 0.7357, 0.3937, 0.7777, 0.4162, 0.7896, 0.4391, 0.0713, 0.4576, 0.00105, 0.4502, 0.0, 0.4316, 0.07163, 0.9843, 0.2057, 0.9843, 0.3414, 0.9937, 0.34, 0.9937, 0.2071, 0.9585, 0.5013, 0.9639, 0.4995, 0.9584, 0.004838, 0.3789, 0.4908, 0.388, 0.4929, 0.391, 0.4534, 0.4228, 0.9217, 0.4228, 0.4266, 0.4171, 0.4299, 0.08287, 0.8974, 0.1103, 0.8973, 0.1094, 0.891, 0.09713, 0.8044, 0.8132, 0.5816, 0.8067, 0.5805, 0.7909, 0.7502, 0.7984, 0.7515, 0.9943, 0.4069, 0.985, 0.4096, 0.9954, 0.4823, 0.5958, 0.7424, 0.5887, 0.7392, 0.5961, 0.7723, 0.9312, 0.5675, 0.9194, 0.5013, 0.9246, 0.5683, 0.1774, 0.8011, 0.1683, 0.8066, 0.198, 0.8431, 0.9389, 0.001784, 0.9312, 0.4988, 0.9391, 0.5025, 0.9135, 0.4243, 0.9051, 0.4217, 0.9194, 0.5013, 0.05553, 0.4266, 0.0, 0.5765, 0.006621, 0.5806, 0.6019, 0.7721, 0.5958, 0.7424, 0.5961, 0.7723, 0.4142, 0.6937, 0.4059, 0.6956, 0.4079, 0.7005, 0.4162, 0.6986, 0.8999, 0.5723, 0.8925, 0.5692, 0.8938, 0.5748, 0.9391, 0.5025, 0.9452, 0.5043, 0.9389, 0.001784, 0.7558, 0.3823, 0.7422, 0.3597, 0.6449, 0.3595, 0.8654, 0.4947, 0.8897, 0.5612, 0.8965, 0.5645, 0.9716, 0.4959, 0.9716, 0.0, 0.9654, 0.001468, 0.9312, 0.4988, 0.9389, 0.001784, 0.9312, 0.0, 0.93, 0.5821, 0.9311, 0.5756, 0.9244, 0.5762, 0.9237, 0.5821, 0.93, 0.5821, 0.9244, 0.5762, 0.7984, 0.7515, 0.7909, 0.7502, 0.801, 0.8222, 0.8075, 0.8231, 0.06156, 0.4324, 0.05553, 0.4266, 0.006621, 0.5806, 0.4162, 0.9214, 0.4228, 0.9217, 0.4171, 0.4299, 0.6028, 0.7151, 0.6094, 0.737, 0.6094, 0.7115, 0.5614, 0.5469, 0.5602, 0.4296, 0.5386, 0.553, 0.9768, 0.001788, 0.9716, 0.4965, 0.9782, 0.4998, 0.9772, 0.9976, 0.9772, 0.5013, 0.9716, 0.9973, 0.9843, 0.005328, 0.9782, 0.4998, 0.9843, 0.5013, 0.7397, 0.7699, 0.7524, 0.8544, 0.7558, 0.8506, 0.7432, 0.7666, 0.9768, 0.001788, 0.9782, 0.4998, 0.9843, 0.005328, 0.08287, 0.4267, 0.09713, 0.5174, 0.1094, 0.4328, 0.1103, 0.4266, 0.86, 0.8736, 0.837, 0.6964, 0.8297, 0.6985, 0.8537, 0.8755, 0.8481, 0.6147, 0.8552, 0.5781, 0.8417, 0.6164, 0.837, 0.6964, 0.8481, 0.6147, 0.8417, 0.6164, 0.8297, 0.6985, 0.9311, 0.006328, 0.9244, 0.005813, 0.9246, 0.01338, 0.9312, 0.01403, 0.93, 0.0, 0.9244, 0.005813, 0.9311, 0.006328, 0.2857, 0.02136, 0.2856, 0.01477, 0.1065, 0.04576, 0.1066, 0.05333, 0.005463, 0.1129, 0.02993, 0.08249, 0.0, 0.1083, 0.1066, 0.05333, 0.1065, 0.04576, 0.02993, 0.08249, 0.03145, 0.08994, 0.7669, 0.4259, 0.7848, 0.5019, 0.7919, 0.5019, 0.774, 0.4259, 0.7884, 0.5874, 0.7576, 0.7175, 0.7659, 0.7174, 0.1342, 0.7458, 0.1103, 0.5763, 0.1257, 0.746, 0.7659, 0.7174, 0.7558, 0.7943, 0.7646, 0.7924, 0.1191, 0.5793, 0.116, 0.49, 0.1103, 0.5763, 0.7646, 0.7924, 0.7669, 0.8324, 0.7766, 0.8297, 0.116, 0.49, 0.144, 0.4525, 0.1337, 0.4483, 0.9527, 0.5027, 0.9527, 0.001753, 0.9452, 0.00551, 0.9584, 0.0, 0.9527, 0.5027, 0.9584, 0.4997, 0.9452, 0.00551, 0.9452, 0.5045, 0.9527, 0.5027, 0.7884, 0.5874, 0.7909, 0.5827, 0.7829, 0.5805, 0.7803, 0.5852, 0.9015, 0.00236, 0.8953, 0.0, 0.894, 0.005329, 0.8297, 0.5805, 0.8201, 0.5734, 0.8214, 0.5792, 0.894, 0.005329, 0.8912, 0.01309, 0.898, 0.009982, 0.9015, 0.00236, 0.8283, 0.5743, 0.8247, 0.5665, 0.8171, 0.5656, 0.8201, 0.5734, 0.9051, 0.156, 0.9194, 0.07754, 0.911, 0.08197, 0.985, 0.1383, 0.9954, 0.06694, 0.9861, 0.06268, 0.9051, 0.156, 0.9098, 0.2204, 0.9135, 0.1531, 0.2856, 0.01477, 0.2857, 0.02136, 0.4027, 0.1297, 0.4027, 0.1297, 0.4033, 6.788e-05, 0.2856, 0.01477, 0.2593, 0.8227, 0.2236, 0.6654, 0.2166, 0.6689, 0.1453, 0.8533, 0.151, 0.8723, 0.1604, 0.8692, 0.1547, 0.8503, 0.1453, 0.8533, 0.1342, 0.7458, 0.1257, 0.746, 0.3397, 0.4311, 0.331, 0.4266, 0.3149, 0.5292, 0.3218, 0.5328, 0.5632, 0.8038, 0.5632, 0.6745, 0.5405, 0.6744, 0.5406, 0.8037, 0.821, 0.5805, 0.8132, 0.5842, 0.821, 0.7458, 0.5406, 0.8037, 0.5405, 0.6744, 0.4259, 0.7895, 0.3789, 0.8112, 0.3614, 0.7076, 0.3547, 0.7115, 0.3703, 0.8161, 0.388, 0.4929, 0.4008, 0.4564, 0.391, 0.4534, 0.6989, 0.6094, 0.6765, 0.602, 0.6989, 0.7115, 0.9051, 0.4217, 0.911, 0.4972, 0.9194, 0.5013, 0.6019, 0.7333, 0.6094, 0.737, 0.6028, 0.7151, 0.9716, 0.5013, 0.9652, 0.5016, 0.9655, 0.9939, 0.1547, 0.8503, 0.1342, 0.7458, 0.1453, 0.8533, 0.2661, 0.8173, 0.2236, 0.6654, 0.2593, 0.8227, 0.9135, 0.1531, 0.9194, 0.07754, 0.9051, 0.156, 0.9527, 0.001753, 0.9527, 0.5027, 0.9584, 0.0, 0.125, 0.4953, 0.144, 0.4525, 0.116, 0.49, 0.7558, 0.7943, 0.7669, 0.8324, 0.7646, 0.7924, 0.125, 0.4953, 0.116, 0.49, 0.1191, 0.5793, 0.7576, 0.7175, 0.7558, 0.7943, 0.7659, 0.7174, 0.1191, 0.5793, 0.1103, 0.5763, 0.1342, 0.7458, 0.7803, 0.5852, 0.7576, 0.7175, 0.7884, 0.5874, 0.1552, 0.4326, 0.1604, 0.4301, 0.1531, 0.4266, 0.06892, 0.5175, 0.09713, 0.5174, 0.08287, 0.4267, 1.0, 0.0, 0.9954, 0.003069, 1.0, 0.4999, 0.6415, 0.7158, 0.6461, 0.7115, 0.6461, 0.7199, 0.8075, 0.8231, 0.801, 0.8222, 0.8074, 0.8503, 0.06892, 0.8045, 0.08287, 0.8974, 0.09713, 0.8044, 0.4114, 0.7483, 0.3877, 0.7357, 0.4162, 0.7896, 0.4059, 0.6956, 0.4142, 0.6937, 0.3801, 0.5663, 0.6989, 0.7115, 0.6765, 0.602, 0.6767, 0.6984, 0.8286, 0.7463, 0.8286, 0.5805, 0.821, 0.7426, 0.392, 0.7005, 0.3877, 0.7357, 0.4114, 0.7483, 0.1683, 0.8066, 0.1877, 0.8478, 0.198, 0.8431, 0.8283, 0.006544, 0.8201, 0.007424, 0.8171, 0.01556, 0.8247, 0.01454, 0.9311, 0.5756, 0.9312, 0.5675, 0.9246, 0.5683, 0.9244, 0.5762, 0.637, 0.7179, 0.6309, 0.7175, 0.637, 0.7115, 0.01895, 0.7483, 0.0378, 0.7873, 0.04366, 0.7871, 0.02519, 0.7489, 0.7669, 0.1554, 0.774, 0.1554, 0.7919, 0.07924, 0.7848, 0.07927, 0.4162, 0.7135, 0.392, 0.7005, 0.4114, 0.7483, 0.4152, 0.7212, 0.6989, 0.3836, 0.6764, 0.3823, 0.6758, 0.4985, 0.6985, 0.4997, 0.8925, 0.5692, 0.8999, 0.5723, 0.8965, 0.5645, 0.8897, 0.5612, 0.7109, 0.7698, 0.7255, 0.8618, 0.7397, 0.7699, 0.5887, 0.7449, 0.5887, 0.7375, 0.5887, 0.7115, 0.5632, 0.7551, 0.9584, 0.5014, 0.9602, 0.9968, 0.9643, 0.5013, 0.9452, 0.5043, 0.9452, 0.004773, 0.9389, 0.001784, 0.4245, 0.2594, 0.4012, 0.2532, 0.4235, 0.3788, 0.4235, 0.3788, 0.4001, 0.3667, 0.4214, 0.4266, 0.5347, 0.3963, 0.5372, 0.4414, 0.5577, 0.3823, 0.2542, 0.4266, 0.2311, 0.4514, 0.2651, 0.4524, 0.1774, 0.8011, 0.1693, 0.7176, 0.1683, 0.8066, 0.4117, 0.4266, 0.391, 0.4534, 0.4008, 0.4564, 0.6527, 0.3823, 0.7558, 0.3823, 0.6449, 0.3595, 0.9861, 0.06268, 0.9954, 0.06694, 0.987, 0.0, 0.8247, 0.5665, 0.7848, 0.5019, 0.8171, 0.5656, 0.7848, 0.5019, 0.8247, 0.5665, 0.7919, 0.5019, 0.9312, 0.01403, 0.9246, 0.01338, 0.9194, 0.07754, 0.9246, 0.01338, 0.911, 0.08197, 0.9194, 0.07754, 0.8665, 0.07977, 0.898, 0.009982, 0.8912, 0.01309, 0.9717, 0.0, 0.9716, 0.4965, 0.9768, 0.001788, 0.9639, 0.4995, 0.9716, 0.4959, 0.9654, 0.001468, 0.6985, 0.4997, 0.6758, 0.4985, 0.6989, 0.6094, 0.6764, 0.3823, 0.5632, 0.386, 0.6758, 0.4985, 0.6527, 0.3823, 0.5405, 0.3588, 0.542, 0.3819, 0.3523, 0.4581, 0.3397, 0.5039, 0.3468, 0.5041, 0.3592, 0.4593, 0.9246, 0.5683, 0.9194, 0.5013, 0.911, 0.4972, 0.8247, 0.01454, 0.8171, 0.01556, 0.7848, 0.07927, 0.7109, 0.4775, 0.7397, 0.4776, 0.7255, 0.3823, 0.9015, 0.5781, 0.8999, 0.5723, 0.8938, 0.5748, 0.8283, 0.006544, 0.8297, 0.0, 0.8201, 0.007424, 0.8132, 0.8468, 0.8075, 0.8231, 0.8074, 0.8503, 0.01148, 0.6666, 0.01895, 0.7483, 0.02519, 0.7489, 0.01788, 0.6689, 0.3485, 0.6027, 0.3547, 0.7115, 0.3614, 0.7076, 0.3554, 0.601, 0.5405, 0.3588, 0.4273, 0.2443, 0.4259, 0.3598, 0.4273, 0.2443, 0.5405, 0.3588, 0.4338, 0.244, 0.06127, 0.8149, 0.05678, 0.8096, 0.0378, 0.7873, 0.02438, 0.811, 0.06156, 0.6604, 0.06892, 0.8045, 0.09713, 0.8044, 0.9937, 0.34, 0.9843, 0.3414, 0.985, 0.4096, 0.985, 0.4096, 0.9861, 0.4866, 0.9954, 0.4823, 0.3801, 0.5663, 0.3888, 0.5666, 0.3789, 0.4908, 0.1693, 0.7176, 0.184, 0.5522, 0.1604, 0.7208, 0.3397, 0.5039, 0.3485, 0.6027, 0.3554, 0.601, 0.3468, 0.5041, 0.276, 0.8131, 0.2948, 0.9075, 0.2996, 0.9028, 0.2811, 0.8103, 0.9716, 0.9973, 0.9716, 0.5013, 0.9655, 0.9939, 0.4142, 0.6937, 0.3888, 0.5666, 0.3801, 0.5663, 0.184, 0.5522, 0.1753, 0.5522, 0.1604, 0.7208, 0.4117, 0.4266, 0.4008, 0.4564, 0.4162, 0.4313, 0.2105, 0.8629, 0.1877, 0.8478, 0.2088, 0.8689, 0.9098, 0.356, 0.9098, 0.2204, 0.9015, 0.2219, 0.9015, 0.3548, 0.2105, 0.8629, 0.198, 0.8431, 0.1877, 0.8478, 0.9015, 0.2219, 0.9098, 0.2204, 0.9051, 0.156, 0.04757, 0.8393, 0.06127, 0.8149, 0.02438, 0.811, 0.7848, 0.07927, 0.7919, 0.07924, 0.8247, 0.01454, 0.5958, 0.7424, 0.6019, 0.7115, 0.5935, 0.7123, 0.8413, 0.1543, 0.8484, 0.1543, 0.8665, 0.07977, 0.8594, 0.07973, 0.5935, 0.7123, 0.5887, 0.7392, 0.5958, 0.7424, 0.9861, 0.4866, 0.987, 0.5516, 0.9954, 0.4823, 0.9943, 0.1411, 0.9954, 0.06694, 0.985, 0.1383, 0.0, 0.5765, 0.01148, 0.6666, 0.01788, 0.6689, 0.006621, 0.5806, 0.1693, 0.7176, 0.1604, 0.7208, 0.1683, 0.8066, 0.7397, 0.4776, 0.7432, 0.4801, 0.7558, 0.3933, 0.7524, 0.3904, 0.6449, 0.3595, 0.5405, 0.3588, 0.6527, 0.3823, 0.8283, 0.5743, 0.8201, 0.5734, 0.8297, 0.5805, 0.6415, 0.7199, 0.6415, 0.7115, 0.637, 0.7163, 0.03145, 0.08994, 0.02993, 0.08249, 0.005463, 0.1129, 0.86, 0.5821, 0.8552, 0.5781, 0.8481, 0.6147, 0.6242, 0.7315, 0.6309, 0.735, 0.6309, 0.7115, 0.6094, 0.7152, 0.6164, 0.7344, 0.6164, 0.7115, 0.1552, 0.4326, 0.1337, 0.4483, 0.144, 0.4525, 0.1552, 0.4326, 0.1531, 0.4266, 0.1337, 0.4483, 0.3789, 0.7268, 0.3869, 0.7005, 0.3792, 0.7023, 0.3869, 0.7005, 0.3789, 0.7268, 0.3869, 0.7294, 0.7862, 0.8599, 0.7766, 0.8297, 0.7669, 0.8324, 0.7862, 0.8599, 0.7909, 0.8554, 0.7766, 0.8297, 0.9934, 0.001436, 0.987, 0.0, 0.9954, 0.06694, 0.8665, 0.07977, 0.8912, 0.01309, 0.8594, 0.07973, 0.9934, 0.5502, 0.9954, 0.4823, 0.987, 0.5516, 0.8654, 0.4947, 0.8583, 0.4947, 0.8897, 0.5612, 0.06156, 0.6604, 0.09713, 0.5174, 0.06892, 0.5175, 0.9015, 0.3548, 0.9051, 0.4217, 0.9098, 0.356, 0.8297, 0.3534, 0.8406, 0.4199, 0.8477, 0.4199, 0.8368, 0.3534, 0.8301, 0.2206, 0.8297, 0.3534, 0.8368, 0.3534, 0.8372, 0.2207, 0.9051, 0.4217, 0.9135, 0.4243, 0.9098, 0.356, 0.7558, 0.3583, 0.7629, 0.3583, 0.7629, 0.223, 0.7558, 0.2231, 0.09016, 0.6604, 0.06156, 0.6604, 0.09713, 0.8044, 0.7397, 0.4776, 0.7324, 0.6245, 0.736, 0.6241, 0.7432, 0.4801, 0.7558, 0.3583, 0.7669, 0.4259, 0.774, 0.4259, 0.7629, 0.3583, 0.9937, 0.2071, 0.985, 0.1383, 0.9843, 0.2057, 0.7324, 0.6245, 0.7109, 0.7698, 0.7397, 0.7699, 0.7558, 0.2231, 0.7629, 0.223, 0.774, 0.1554, 0.7669, 0.1554, 0.7032, 0.6245, 0.7324, 0.6245, 0.7109, 0.4775, 0.9943, 0.1411, 0.985, 0.1383, 0.9937, 0.2071, 0.2661, 0.6662, 0.276, 0.8131, 0.2811, 0.8103, 0.2714, 0.6664, 0.8301, 0.2206, 0.8372, 0.2207, 0.8484, 0.1543, 0.8413, 0.1543, 0.7397, 0.7699, 0.7432, 0.7666, 0.736, 0.6241, 0.7324, 0.6245, 0.09016, 0.6604, 0.09713, 0.5174, 0.06156, 0.6604, 0.2661, 0.6662, 0.2714, 0.6664, 0.2811, 0.523, 0.276, 0.5199, 0.7032, 0.6245, 0.7109, 0.7698, 0.7324, 0.6245])
me_mesh_001.materials.append(mat_hubmat)
me_mesh_001.materials.append(None)
me_mesh_001.use_remesh_preserve_volume = False
me_mesh_001.use_remesh_preserve_attributes = False
me_mesh_001.use_mirror_vertex_groups = False
me_mesh_001.update()
me_mesh_014 = bpy.data.meshes.new('Mesh.014')
me_mesh_014.from_pydata([(-0.4157, 0.5827, -1.877), (-0.4527, 0.4089, -1.877), (-0.4054, 0.5935, -1.587), (-0.4397, 0.4245, -1.587), (-0.3957, 0.608, -1.296), (-0.429, 0.4474, -1.297), (-0.3715, 0.6204, -1.006), (-0.4029, 0.475, -1.006), (-0.3418, 0.6392, -0.7154), (-0.3712, 0.5163, -0.7159), (-0.2951, 0.6609, -0.425), (-0.322, 0.5622, -0.4255), (-0.2136, 0.6784, -0.1346), (-0.2358, 0.6141, -0.1351), (-0.1499, 0.6967, 0.004462), (-0.176, 0.6382, 0.01006), (0.176, 0.6382, 0.01006), (0.1499, 0.6967, 0.000514), (0.2358, 0.6141, -0.1351), (0.2136, 0.6784, -0.1346), (0.322, 0.5622, -0.4255), (0.2951, 0.6609, -0.425), (0.3712, 0.5163, -0.7159), (0.3418, 0.6392, -0.7154), (0.4029, 0.475, -1.006), (0.3715, 0.6204, -1.006), (0.429, 0.4474, -1.297), (0.3957, 0.608, -1.296), (0.4397, 0.4245, -1.587), (0.4054, 0.5935, -1.587), (0.4527, 0.4089, -1.877), (0.4157, 0.5827, -1.877), (0.4527, 0.3991, -2.156), (0.4149, 0.5636, -2.156), (0.07915, 0.6641, 0.1301), (0.1166, 0.7027, 0.03687), (0.08027, 0.7055, 0.0596), (0.0426, 0.715, 0.07332), (-0.4527, 0.3991, -2.156), (-0.4149, 0.5636, -2.156), (0.0, 0.6748, 0.1582), (-0.07915, 0.6641, 0.1301), (-0.1166, 0.7027, 0.03687), (-0.08027, 0.7055, 0.0596), (-0.0426, 0.715, 0.07332), (0.0, 0.7182, 0.0771), (-0.4032, 0.5827, -1.851), (-0.3932, 0.5935, -1.569), (-0.3838, 0.608, -1.288), (-0.3604, 0.6204, -1.006), (-0.3315, 0.6392, -0.7242), (-0.2862, 0.6609, -0.4424), (-0.2072, 0.6784, -0.1607), (-0.1454, 0.6967, -0.01973), (0.1454, 0.6967, -0.01973), (0.2072, 0.6784, -0.1607), (0.2862, 0.6609, -0.4424), (0.3315, 0.6392, -0.7242), (0.3604, 0.6204, -1.006), (0.3838, 0.608, -1.288), (0.3932, 0.5935, -1.569), (0.4032, 0.5827, -1.851), (0.4024, 0.5636, -2.132), (0.1131, 0.7027, 0.01623), (0.07786, 0.7055, 0.03828), (0.04133, 0.715, 0.05159), (-0.4024, 0.5636, -2.132), (-0.1131, 0.7027, 0.01623), (-0.07786, 0.7055, 0.03828), (-0.04133, 0.715, 0.05159), (0.0, 0.7214, 0.05142), (0.1325, 0.6511, 0.07472), (-0.1325, 0.6511, 0.07472), (-0.1298, 0.6511, 0.05899), (0.1298, 0.6511, 0.05899), (-0.07757, 0.6641, 0.1133), (-1.756e-10, 0.6748, 0.1408), (-0.4436, 0.3991, -2.128), (0.07757, 0.6641, 0.1133), (0.4436, 0.3991, -2.128), (0.4436, 0.4089, -1.854), (0.4309, 0.4245, -1.569), (0.4204, 0.4474, -1.285), (0.3949, 0.475, -1.0), (0.3638, 0.5163, -0.7158), (0.3155, 0.5622, -0.4312), (0.2311, 0.6141, -0.1467), (0.1725, 0.6382, -0.004371), (-0.1725, 0.6382, -0.004371), (-0.2311, 0.6141, -0.1467), (-0.3155, 0.5622, -0.4312), (-0.3638, 0.5163, -0.7158), (-0.3949, 0.475, -1.0), (-0.4204, 0.4474, -1.285), (-0.4309, 0.4245, -1.569), (-0.4436, 0.4089, -1.854)], [], [(15, 14, 12), (8, 9, 10), (2, 1, 3), (8, 7, 9), (12, 13, 15), (0, 1, 2), (6, 7, 8), (0, 38, 1), (39, 38, 0), (6, 5, 7), (4, 5, 6), (12, 11, 13), (10, 11, 12), (19, 16, 18), (21, 19, 20), (19, 18, 20), (23, 21, 22), (21, 20, 22), (25, 23, 24), (23, 22, 24), (27, 25, 26), (25, 24, 26), (29, 27, 28), (27, 26, 28), (31, 29, 30), (29, 28, 30), (33, 31, 32), (31, 30, 32), (4, 3, 5), (10, 9, 11), (2, 3, 4), (40, 45, 44), (16, 19, 17), (40, 37, 45), (12, 52, 51, 10), (2, 47, 46, 0), (8, 50, 49, 6), (31, 61, 60, 29), (17, 54, 63, 35), (44, 69, 68, 43), (10, 51, 50, 8), (43, 68, 67, 42), (21, 56, 55, 19), (0, 46, 66, 39), (27, 59, 58, 25), (14, 53, 52, 12), (33, 62, 61, 31), (35, 63, 64, 36), (6, 49, 48, 4), (45, 70, 69, 44), (23, 57, 56, 21), (4, 48, 47, 2), (29, 60, 59, 27), (19, 55, 54, 17), (42, 67, 53, 14), (37, 65, 70, 45), (36, 64, 65, 37), (25, 58, 57, 23), (41, 42, 72), (40, 43, 41), (40, 34, 36), (40, 36, 37), (41, 43, 42), (40, 44, 43), (35, 16, 17), (42, 14, 15), (72, 42, 15), (36, 34, 35), (71, 35, 34), (71, 16, 35), (72, 73, 75, 41), (1, 95, 94, 3), (11, 90, 89, 13), (9, 91, 90, 11), (5, 93, 92, 7), (16, 87, 86, 18), (7, 92, 91, 9), (13, 89, 88, 15), (22, 84, 83, 24), (20, 85, 84, 22), (40, 76, 78, 34), (26, 82, 81, 28), (71, 74, 87, 16), (18, 86, 85, 20), (30, 80, 79, 32), (3, 94, 93, 5), (41, 75, 76, 40), (34, 78, 74, 71), (28, 81, 80, 30), (15, 88, 73, 72), (24, 83, 82, 26), (38, 77, 95, 1)])
me_mesh_014.polygons.foreach_set('use_smooth', [True] * 92)
_k = set([(0, 2), (0, 39), (0, 46), (2, 4), (2, 47), (4, 6), (4, 48), (6, 8), (6, 49), (8, 10), (8, 50), (10, 12), (10, 51), (12, 14), (12, 52), (14, 42), (14, 53), (17, 19), (17, 35), (17, 54), (19, 21), (19, 55), (21, 23), (21, 56), (23, 25), (23, 57), (25, 27), (25, 58), (27, 29), (27, 59), (29, 31), (29, 60), (31, 33), (31, 61), (33, 62), (35, 36), (35, 63), (36, 37), (36, 64), (37, 45), (37, 65), (39, 66), (42, 43), (42, 67), (43, 44), (43, 68), (44, 45), (44, 69), (45, 70), (46, 47), (46, 66), (47, 48), (48, 49), (49, 50), (50, 51), (51, 52), (52, 53), (53, 67), (54, 55), (54, 63), (55, 56), (56, 57), (57, 58), (58, 59), (59, 60), (60, 61), (61, 62), (63, 64), (64, 65), (65, 70), (67, 68), (68, 69), (69, 70)])
me_mesh_014.attributes.new('sharp_edge', 'BOOLEAN', 'EDGE').data.foreach_set('value', [ (min(e.vertices), max(e.vertices)) in _k for e in me_mesh_014.edges])
_uv = me_mesh_014.uv_layers.new(name='UVMap')
_uv.uv.foreach_set('vector', [0.2318, 0.4569, 0.2461, 0.4631, 0.2569, 0.4328, 0.3187, 0.3134, 0.2855, 0.2998, 0.2862, 0.3729, 0.4124, 0.1371, 0.396, 0.06647, 0.3675, 0.122, 0.3187, 0.3134, 0.3124, 0.2386, 0.2855, 0.2998, 0.2569, 0.4328, 0.2402, 0.4254, 0.2318, 0.4569, 0.4393, 0.0801, 0.396, 0.06647, 0.4124, 0.1371, 0.3518, 0.2536, 0.3124, 0.2386, 0.3187, 0.3134, 0.4393, 0.0801, 0.4209, 0.01371, 0.396, 0.06647, 0.4647, 0.02775, 0.4209, 0.01371, 0.4393, 0.0801, 0.3518, 0.2536, 0.341, 0.1794, 0.3124, 0.2386, 0.3831, 0.1942, 0.341, 0.1794, 0.3518, 0.2536, 0.2569, 0.4328, 0.2604, 0.3623, 0.2402, 0.4254, 0.2862, 0.3729, 0.2604, 0.3623, 0.2569, 0.4328, 0.2568, 0.5683, 0.2318, 0.5444, 0.2401, 0.5757, 0.2861, 0.628, 0.2568, 0.5683, 0.2604, 0.6387, 0.2568, 0.5683, 0.2401, 0.5757, 0.2604, 0.6387, 0.3186, 0.6874, 0.2861, 0.628, 0.2855, 0.7009, 0.2861, 0.628, 0.2604, 0.6387, 0.2855, 0.7009, 0.3517, 0.747, 0.3186, 0.6874, 0.3125, 0.7621, 0.3186, 0.6874, 0.2855, 0.7009, 0.3125, 0.7621, 0.3831, 0.8063, 0.3517, 0.747, 0.3411, 0.821, 0.3517, 0.747, 0.3125, 0.7621, 0.3411, 0.821, 0.4123, 0.8632, 0.3831, 0.8063, 0.3676, 0.8782, 0.3831, 0.8063, 0.3411, 0.821, 0.3676, 0.8782, 0.4392, 0.92, 0.4123, 0.8632, 0.3961, 0.9337, 0.4123, 0.8632, 0.3676, 0.8782, 0.3961, 0.9337, 0.4648, 0.9722, 0.4392, 0.92, 0.421, 0.9863, 0.4392, 0.92, 0.3961, 0.9337, 0.421, 0.9863, 0.3831, 0.1942, 0.3675, 0.122, 0.341, 0.1794, 0.2862, 0.3729, 0.2855, 0.2998, 0.2604, 0.3623, 0.4124, 0.1371, 0.3675, 0.122, 0.3831, 0.1942, 0.2261, 0.5006, 0.2442, 0.5006, 0.2438, 0.4914, 0.2318, 0.5444, 0.2568, 0.5683, 0.2466, 0.5385, 0.2261, 0.5006, 0.2438, 0.5098, 0.2442, 0.5006, 0.2569, 0.4328, 0.2632, 0.4299, 0.2916, 0.3713, 0.2862, 0.3729, 0.4124, 0.1371, 0.4144, 0.1417, 0.4406, 0.08616, 0.4393, 0.0801, 0.3187, 0.3134, 0.3232, 0.3132, 0.3553, 0.2551, 0.3518, 0.2536, 0.4392, 0.92, 0.4406, 0.914, 0.4143, 0.8586, 0.4123, 0.8632, 0.2466, 0.5385, 0.2515, 0.5402, 0.2499, 0.5295, 0.2446, 0.5283, 0.2438, 0.4914, 0.2492, 0.491, 0.2493, 0.4816, 0.2439, 0.4824, 0.2862, 0.3729, 0.2916, 0.3713, 0.3232, 0.3132, 0.3187, 0.3134, 0.2439, 0.4824, 0.2493, 0.4816, 0.25, 0.4717, 0.2447, 0.4729, 0.2861, 0.628, 0.2915, 0.6296, 0.2631, 0.5713, 0.2568, 0.5683, 0.4393, 0.0801, 0.4406, 0.08616, 0.4665, 0.03329, 0.4647, 0.02775, 0.3831, 0.8063, 0.3858, 0.8032, 0.3553, 0.7455, 0.3517, 0.747, 0.2461, 0.4631, 0.2516, 0.4609, 0.2632, 0.4299, 0.2569, 0.4328, 0.4648, 0.9722, 0.4665, 0.9667, 0.4406, 0.914, 0.4392, 0.92, 0.2446, 0.5283, 0.2499, 0.5295, 0.2493, 0.5197, 0.2439, 0.5188, 0.3518, 0.2536, 0.3553, 0.2551, 0.3858, 0.1972, 0.3831, 0.1942, 0.2442, 0.5006, 0.2504, 0.5006, 0.2492, 0.491, 0.2438, 0.4914, 0.3186, 0.6874, 0.3231, 0.6876, 0.2915, 0.6296, 0.2861, 0.628, 0.3831, 0.1942, 0.3858, 0.1972, 0.4144, 0.1417, 0.4124, 0.1371, 0.4123, 0.8632, 0.4143, 0.8586, 0.3858, 0.8032, 0.3831, 0.8063, 0.2568, 0.5683, 0.2631, 0.5713, 0.2515, 0.5402, 0.2466, 0.5385, 0.2447, 0.4729, 0.25, 0.4717, 0.2516, 0.4609, 0.2461, 0.4631, 0.2438, 0.5098, 0.2491, 0.5103, 0.2504, 0.5006, 0.2442, 0.5006, 0.2439, 0.5188, 0.2493, 0.5197, 0.2491, 0.5103, 0.2438, 0.5098, 0.3517, 0.747, 0.3553, 0.7455, 0.3231, 0.6876, 0.3186, 0.6874, 0.2258, 0.4858, 0.2447, 0.4729, 0.2278, 0.4716, 0.2261, 0.5006, 0.2439, 0.4824, 0.2258, 0.4858, 0.2261, 0.5006, 0.2258, 0.5154, 0.2439, 0.5188, 0.2261, 0.5006, 0.2439, 0.5188, 0.2438, 0.5098, 0.2258, 0.4858, 0.2439, 0.4824, 0.2447, 0.4729, 0.2261, 0.5006, 0.2438, 0.4914, 0.2439, 0.4824, 0.2446, 0.5283, 0.2318, 0.5444, 0.2466, 0.5385, 0.2447, 0.4729, 0.2461, 0.4631, 0.2318, 0.4569, 0.2278, 0.4716, 0.2447, 0.4729, 0.2318, 0.4569, 0.2439, 0.5188, 0.2258, 0.5154, 0.2446, 0.5283, 0.2278, 0.5296, 0.2446, 0.5283, 0.2258, 0.5154, 0.2278, 0.5296, 0.2318, 0.5444, 0.2446, 0.5283, 0.2278, 0.4716, 0.225, 0.4697, 0.2225, 0.4846, 0.2258, 0.4858, 0.396, 0.06647, 0.3911, 0.07019, 0.3632, 0.1249, 0.3675, 0.122, 0.2604, 0.3623, 0.2581, 0.3611, 0.238, 0.4233, 0.2402, 0.4254, 0.2855, 0.2998, 0.2829, 0.2996, 0.2581, 0.3611, 0.2604, 0.3623, 0.341, 0.1794, 0.3373, 0.1812, 0.3092, 0.2393, 0.3124, 0.2386, 0.2318, 0.5444, 0.2295, 0.5466, 0.238, 0.5778, 0.2401, 0.5757, 0.3124, 0.2386, 0.3092, 0.2393, 0.2829, 0.2996, 0.2855, 0.2998, 0.2402, 0.4254, 0.238, 0.4233, 0.2294, 0.4546, 0.2318, 0.4569, 0.2855, 0.7009, 0.2829, 0.7012, 0.3093, 0.7613, 0.3125, 0.7621, 0.2604, 0.6387, 0.2581, 0.6399, 0.2829, 0.7012, 0.2855, 0.7009, 0.2261, 0.5006, 0.2222, 0.5006, 0.2225, 0.5166, 0.2258, 0.5154, 0.3411, 0.821, 0.3374, 0.8192, 0.3633, 0.8755, 0.3676, 0.8782, 0.2278, 0.5296, 0.225, 0.5315, 0.2295, 0.5466, 0.2318, 0.5444, 0.2401, 0.5757, 0.238, 0.5778, 0.2581, 0.6399, 0.2604, 0.6387, 0.3961, 0.9337, 0.3912, 0.93, 0.4155, 0.9815, 0.421, 0.9863, 0.3675, 0.122, 0.3632, 0.1249, 0.3373, 0.1812, 0.341, 0.1794, 0.2258, 0.4858, 0.2225, 0.4846, 0.2222, 0.5006, 0.2261, 0.5006, 0.2258, 0.5154, 0.2225, 0.5166, 0.225, 0.5315, 0.2278, 0.5296, 0.3676, 0.8782, 0.3633, 0.8755, 0.3912, 0.93, 0.3961, 0.9337, 0.2318, 0.4569, 0.2294, 0.4546, 0.225, 0.4697, 0.2278, 0.4716, 0.3125, 0.7621, 0.3093, 0.7613, 0.3374, 0.8192, 0.3411, 0.821, 0.4209, 0.01371, 0.4154, 0.01851, 0.3911, 0.07019, 0.396, 0.06647])
me_mesh_014.materials.append(mat_hubmat)
me_mesh_014.use_remesh_preserve_volume = False
me_mesh_014.use_remesh_preserve_attributes = False
me_mesh_014.use_mirror_vertex_groups = False
me_mesh_014.update()
me_mesh_005 = bpy.data.meshes.new('Mesh.005')
me_mesh_005.from_pydata([(0.1433, -0.05693, -0.5044), (0.07164, -0.04733, -0.4935), (0.2924, -0.09967, -0.5551), (0.3075, -0.1071, -0.5575), (0.3007, -0.1042, -0.5575), (0.4504, -0.2417, 0.007449), (0.4504, -0.2417, -0.02937), (0.2239, -0.0724, -0.5219), (0.3999, -0.1944, -0.4135), (0.3663, -0.154, -0.511), (0.4371, -0.2258, -0.1824), (0.3346, -0.1275, -0.5472), (0.1471, -0.2176, -0.6601), (0.07357, -0.208, -0.6458), (0.3003, -0.2603, -0.7262), (0.3158, -0.2678, -0.7293), (0.3088, -0.2649, -0.7293), (0.4625, -0.4023, -0.0407), (0.2299, -0.233, -0.683), (0.4106, -0.3551, -0.5416), (0.3762, -0.3146, -0.6686), (0.4489, -0.3865, -0.2402), (0.3437, -0.2881, -0.7159), (0.4504, -0.2319, 0.2847), (0.4375, -0.2163, 0.5736), (0.4268, -0.1934, 0.8625), (0.4009, -0.1658, 1.151), (0.3694, -0.1245, 1.44), (0.3204, -0.07861, 1.729), (0.2347, -0.02674, 2.018), (0.1751, -0.002643, 2.163), (-2.195e-11, 0.03396, 2.31), (0.07875, 0.02328, 2.282), (0.1318, 0.01032, 2.227), (0.4625, -0.3926, 0.323), (0.4492, -0.377, 0.6508), (0.4383, -0.354, 0.9786), (0.4117, -0.3264, 1.306), (0.3793, -0.2852, 1.634), (0.329, -0.2392, 1.962), (0.241, -0.1874, 2.29), (0.1799, -0.1633, 2.454), (0.4625, -0.4023, 0.00792), (1.567e-10, -0.1267, 2.621), (0.08088, -0.1374, 2.589), (0.1354, -0.1503, 2.527), (-0.1433, -0.05693, -0.5044), (-0.07164, -0.04733, -0.4935), (-0.2924, -0.09967, -0.5551), (-0.3075, -0.1071, -0.5575), (-0.3007, -0.1042, -0.5575), (-0.4504, -0.2417, 0.007449), (-0.4504, -0.2417, -0.02937), (-0.2239, -0.0724, -0.5219), (-0.3999, -0.1944, -0.4135), (-0.3663, -0.154, -0.511), (-0.4371, -0.2258, -0.1824), (-0.3346, -0.1275, -0.5472), (-0.1471, -0.2176, -0.6601), (-0.07357, -0.208, -0.6458), (-0.3003, -0.2603, -0.7262), (-0.3158, -0.2678, -0.7293), (-0.3088, -0.2649, -0.7293), (-0.4625, -0.4023, -0.0407), (-0.2299, -0.233, -0.683), (-0.4106, -0.3551, -0.5416), (-0.3762, -0.3146, -0.6686), (-0.4489, -0.3865, -0.2402), (-0.3437, -0.2881, -0.7159), (-0.4504, -0.2319, 0.2847), (-0.4375, -0.2163, 0.5736), (-0.4268, -0.1934, 0.8625), (-0.4009, -0.1658, 1.151), (-0.3694, -0.1245, 1.44), (-0.3204, -0.07861, 1.729), (-0.2347, -0.02674, 2.018), (-0.1751, -0.002643, 2.163), (-0.07875, 0.02328, 2.282), (-0.1318, 0.01032, 2.227), (-0.4625, -0.3926, 0.323), (-0.4492, -0.377, 0.6508), (-0.4383, -0.354, 0.9786), (-0.4117, -0.3264, 1.306), (-0.3793, -0.2852, 1.634), (-0.329, -0.2392, 1.962), (-0.241, -0.1874, 2.29), (-0.1799, -0.1633, 2.454), (-0.4625, -0.4023, 0.00792), (-0.08088, -0.1374, 2.589), (-0.1354, -0.1503, 2.527)], [], [(1, 0, 12, 13), (0, 7, 18, 12), (11, 22, 15, 3), (7, 2, 14), (2, 4, 16, 14), (10, 6, 17, 21), (5, 23, 34, 42), (8, 19, 20, 9), (3, 15, 16, 4), (9, 20, 22, 11), (10, 21, 19, 8), (30, 41, 40, 29), (24, 25, 36, 35), (25, 26, 37, 36), (32, 31, 43, 44), (28, 29, 40, 39), (23, 24, 35, 34), (26, 27, 38, 37), (33, 32, 44, 45), (33, 45, 41, 30), (27, 28, 39, 38), (5, 42, 17, 6), (18, 7, 14), (47, 59, 58, 46), (46, 58, 64, 53), (57, 49, 61, 68), (53, 60, 48), (48, 60, 62, 50), (56, 67, 63, 52), (51, 87, 79, 69), (54, 55, 66, 65), (49, 50, 62, 61), (55, 57, 68, 66), (56, 54, 65, 67), (76, 75, 85, 86), (70, 80, 81, 71), (71, 81, 82, 72), (74, 84, 85, 75), (69, 79, 80, 70), (72, 82, 83, 73), (78, 89, 88, 77), (78, 76, 86, 89), (73, 83, 84, 74), (51, 52, 63, 87), (64, 60, 53), (77, 88, 43, 31), (1, 13, 59, 47)])
me_mesh_005.polygons.foreach_set('use_smooth', [True] * 47)
_uv = me_mesh_005.uv_layers.new(name='UVMap')
_uv.uv.foreach_set('vector', [0.5174, 0.09295, 0.5164, 0.1158, 0.4767, 0.07731, 0.4784, 0.05869, 0.5164, 0.1158, 0.5125, 0.1362, 0.4729, 0.09642, 0.4767, 0.07731, 0.4989, 0.166, 0.4593, 0.1244, 0.4643, 0.1164, 0.504, 0.1588, 0.5125, 0.1362, 0.5058, 0.155, 0.4661, 0.1128, 0.5058, 0.155, 0.5047, 0.1572, 0.465, 0.1147, 0.4661, 0.1128, 0.4746, 0.2614, 0.4707, 0.2994, 0.4311, 0.2966, 0.435, 0.2471, 0.4707, 0.3085, 0.4731, 0.3771, 0.4335, 0.3866, 0.4311, 0.3086, 0.4824, 0.2034, 0.4427, 0.1718, 0.4527, 0.139, 0.4924, 0.1779, 0.504, 0.1588, 0.4643, 0.1164, 0.465, 0.1147, 0.5047, 0.1572, 0.4924, 0.1779, 0.4527, 0.139, 0.4593, 0.1244, 0.4989, 0.166, 0.4746, 0.2614, 0.435, 0.2471, 0.4427, 0.1718, 0.4824, 0.2034, 0.5298, 0.8495, 0.4901, 0.9214, 0.4841, 0.8779, 0.5238, 0.8109, 0.477, 0.4487, 0.4827, 0.5202, 0.443, 0.5489, 0.4373, 0.4677, 0.4827, 0.5202, 0.4895, 0.592, 0.4498, 0.6302, 0.443, 0.5489, 0.5362, 0.8877, 0.5388, 0.9084, 0.4991, 0.9849, 0.4965, 0.9633, 0.511, 0.7363, 0.5238, 0.8109, 0.4841, 0.8779, 0.4713, 0.7937, 0.4731, 0.3771, 0.477, 0.4487, 0.4373, 0.4677, 0.4335, 0.3866, 0.4895, 0.592, 0.4997, 0.6639, 0.46, 0.7117, 0.4498, 0.6302, 0.533, 0.8687, 0.5362, 0.8877, 0.4965, 0.9633, 0.4933, 0.9427, 0.533, 0.8687, 0.4933, 0.9427, 0.4901, 0.9214, 0.5298, 0.8495, 0.4997, 0.6639, 0.511, 0.7363, 0.4713, 0.7937, 0.46, 0.7117, 0.4707, 0.3085, 0.4311, 0.3086, 0.4311, 0.2966, 0.4707, 0.2994, 0.4729, 0.09642, 0.5125, 0.1362, 0.4661, 0.1128, 0.5175, 0.09324, 0.4783, 0.05881, 0.4767, 0.07731, 0.5164, 0.1158, 0.5164, 0.1158, 0.4767, 0.07731, 0.4729, 0.09642, 0.5125, 0.1362, 0.4989, 0.166, 0.504, 0.1588, 0.4643, 0.1164, 0.4593, 0.1244, 0.5125, 0.1362, 0.4661, 0.1128, 0.5058, 0.155, 0.5058, 0.155, 0.4661, 0.1128, 0.465, 0.1147, 0.5047, 0.1572, 0.4746, 0.2614, 0.435, 0.2471, 0.4311, 0.2966, 0.4707, 0.2994, 0.4707, 0.3085, 0.4311, 0.3086, 0.4335, 0.3866, 0.4731, 0.3771, 0.4824, 0.2034, 0.4924, 0.1779, 0.4527, 0.139, 0.4427, 0.1718, 0.504, 0.1588, 0.5047, 0.1572, 0.465, 0.1147, 0.4643, 0.1164, 0.4924, 0.1779, 0.4989, 0.166, 0.4593, 0.1244, 0.4527, 0.139, 0.4746, 0.2614, 0.4824, 0.2034, 0.4427, 0.1718, 0.435, 0.2471, 0.5298, 0.8495, 0.5238, 0.8109, 0.4841, 0.8779, 0.4901, 0.9214, 0.477, 0.4487, 0.4373, 0.4677, 0.443, 0.5489, 0.4827, 0.5202, 0.4827, 0.5202, 0.443, 0.5489, 0.4498, 0.6302, 0.4895, 0.592, 0.511, 0.7363, 0.4713, 0.7937, 0.4841, 0.8779, 0.5238, 0.8109, 0.4731, 0.3771, 0.4335, 0.3866, 0.4373, 0.4677, 0.477, 0.4487, 0.4895, 0.592, 0.4498, 0.6302, 0.46, 0.7117, 0.4997, 0.6639, 0.533, 0.8687, 0.4933, 0.9427, 0.4965, 0.9633, 0.5362, 0.8877, 0.533, 0.8687, 0.5298, 0.8495, 0.4901, 0.9214, 0.4933, 0.9427, 0.4997, 0.6639, 0.46, 0.7117, 0.4713, 0.7937, 0.511, 0.7363, 0.4707, 0.3085, 0.4707, 0.2994, 0.4311, 0.2966, 0.4311, 0.3086, 0.4729, 0.09642, 0.4661, 0.1128, 0.5125, 0.1362, 0.5362, 0.8877, 0.4965, 0.9633, 0.4991, 0.9849, 0.5388, 0.9084, 0.5174, 0.0583, 0.5174, 0.09295, 0.4775, 0.09232, 0.4783, 0.05881])
me_mesh_005.materials.append(mat_cowlmat)
me_mesh_005.materials.append(None)
me_mesh_005.use_remesh_preserve_volume = False
me_mesh_005.use_remesh_preserve_attributes = False
me_mesh_005.use_mirror_vertex_groups = False
me_mesh_005.update()
me_mesh_010 = bpy.data.meshes.new('Mesh.010')
me_mesh_010.from_pydata([(-0.2899, 0.2688, -0.02931), (-0.3247, 0.2164, -0.02923), (-0.366, 0.07498, -0.02936), (-0.4149, -0.07795, -0.02952), (-0.2619, 0.2906, -0.02945), (-0.3077, -0.1009, -0.5513), (-0.4019, -0.1843, -0.4156), (-0.3681, -0.1441, -0.5117), (-0.4393, -0.217, -0.1833), (-0.3395, -0.1206, -0.5433)], [], [(9, 0, 4), (1, 6, 2), (2, 6, 3), (7, 6, 1), (9, 7, 1), (0, 9, 1), (6, 8, 3), (9, 4, 5)])
me_mesh_010.polygons.foreach_set('use_smooth', [True] * 8)
_k = set([(0, 1), (0, 4), (1, 2), (2, 3)])
me_mesh_010.attributes.new('sharp_edge', 'BOOLEAN', 'EDGE').data.foreach_set('value', [ (min(e.vertices), max(e.vertices)) in _k for e in me_mesh_010.edges])
_uv = me_mesh_010.uv_layers.new(name='UVMap')
_uv.uv.foreach_set('vector', [0.6034, 0.6652, 0.7914, 0.8731, 0.7841, 0.8892, 0.7996, 0.8449, 0.6689, 0.6384, 0.8122, 0.7811, 0.8122, 0.7811, 0.6689, 0.6384, 0.8263, 0.7114, 0.6224, 0.6524, 0.6689, 0.6384, 0.7996, 0.8449, 0.6034, 0.6652, 0.6224, 0.6524, 0.7996, 0.8449, 0.7914, 0.8731, 0.6034, 0.6652, 0.7996, 0.8449, 0.6689, 0.6384, 0.7724, 0.6384, 0.8263, 0.7114, 0.6034, 0.6652, 0.7841, 0.8892, 0.5921, 0.6808])
me_mesh_010.materials.append(mat_glass)
me_mesh_010.materials.append(None)
me_mesh_010.use_remesh_preserve_volume = False
me_mesh_010.use_remesh_preserve_attributes = False
me_mesh_010.use_mirror_vertex_groups = False
me_mesh_010.update()
me_mesh_006 = bpy.data.meshes.new('Mesh.006')
me_mesh_006.from_pydata([(-0.2899, 0.2688, -0.02931), (-0.3247, 0.2164, -0.02923), (-0.366, 0.07498, -0.02936), (-0.4149, -0.07795, -0.02952), (-0.2619, 0.2906, -0.02945), (-0.3077, -0.1009, -0.5513), (-0.4019, -0.1843, -0.4156), (-0.3681, -0.1441, -0.5117), (-0.4393, -0.217, -0.1833), (-0.3395, -0.1206, -0.5433)], [], [(9, 0, 4), (1, 6, 2), (2, 6, 3), (7, 6, 1), (9, 7, 1), (0, 9, 1), (6, 8, 3), (9, 4, 5)])
me_mesh_006.polygons.foreach_set('use_smooth', [True] * 8)
_k = set([(0, 1), (0, 4), (1, 2), (2, 3)])
me_mesh_006.attributes.new('sharp_edge', 'BOOLEAN', 'EDGE').data.foreach_set('value', [ (min(e.vertices), max(e.vertices)) in _k for e in me_mesh_006.edges])
_uv = me_mesh_006.uv_layers.new(name='UVMap')
_uv.uv.foreach_set('vector', [0.6034, 0.6652, 0.7914, 0.8731, 0.7841, 0.8892, 0.7996, 0.8449, 0.6689, 0.6384, 0.8122, 0.7811, 0.8122, 0.7811, 0.6689, 0.6384, 0.8263, 0.7114, 0.6224, 0.6524, 0.6689, 0.6384, 0.7996, 0.8449, 0.6034, 0.6652, 0.6224, 0.6524, 0.7996, 0.8449, 0.7914, 0.8731, 0.6034, 0.6652, 0.7996, 0.8449, 0.6689, 0.6384, 0.7724, 0.6384, 0.8263, 0.7114, 0.6034, 0.6652, 0.7841, 0.8892, 0.5921, 0.6808])
me_mesh_006.materials.append(mat_glass)
me_mesh_006.materials.append(None)
me_mesh_006.use_remesh_preserve_volume = False
me_mesh_006.use_remesh_preserve_attributes = False
me_mesh_006.use_mirror_vertex_groups = False
me_mesh_006.update()
me_mesh_003 = bpy.data.meshes.new('Mesh.003')
me_mesh_003.from_pydata([(0.1561, 0.326, -0.02993), (0.0, 0.3415, -0.0301), (-0.2257, -0.06647, -0.5191), (-0.07222, -0.04132, -0.4904), (-0.1444, -0.05095, -0.5014), (-0.2934, -0.09162, -0.55), (-0.2478, 0.299, -0.0296), (-0.1561, 0.326, -0.02993), (0.2478, 0.299, -0.0296), (0.2934, -0.09162, -0.55), (0.1444, -0.05095, -0.5014), (0.07222, -0.04132, -0.4904), (0.2257, -0.06647, -0.5191)], [], [(0, 8, 12), (12, 8, 9), (12, 10, 0), (10, 1, 0), (10, 11, 1), (11, 3, 1), (3, 4, 1), (1, 4, 7), (4, 2, 7), (7, 2, 6), (2, 5, 6)])
me_mesh_003.polygons.foreach_set('use_smooth', [True] * 11)
_k = set([(0, 1), (0, 8), (1, 7), (6, 7)])
me_mesh_003.attributes.new('sharp_edge', 'BOOLEAN', 'EDGE').data.foreach_set('value', [ (min(e.vertices), max(e.vertices)) in _k for e in me_mesh_003.edges])
_uv = me_mesh_003.uv_layers.new(name='UVMap')
_uv.uv.foreach_set('vector', [0.436, 0.3583, 0.3977, 0.3638, 0.4076, 0.5664, 0.4076, 0.5664, 0.3977, 0.3638, 0.3799, 0.5797, 0.4076, 0.5664, 0.4408, 0.5586, 0.436, 0.3583, 0.4408, 0.5586, 0.5, 0.3551, 0.436, 0.3583, 0.4408, 0.5586, 0.4704, 0.5537, 0.5, 0.3551, 0.4704, 0.5537, 0.5296, 0.5537, 0.5, 0.3551, 0.5296, 0.5537, 0.5592, 0.5586, 0.5, 0.3551, 0.5, 0.3551, 0.5592, 0.5586, 0.564, 0.3583, 0.5592, 0.5586, 0.5924, 0.5664, 0.564, 0.3583, 0.564, 0.3583, 0.5924, 0.5664, 0.6023, 0.3638, 0.5924, 0.5664, 0.6201, 0.5797, 0.6023, 0.3638])
me_mesh_003.materials.append(mat_glass)
me_mesh_003.materials.append(None)
me_mesh_003.use_remesh_preserve_volume = False
me_mesh_003.use_remesh_preserve_attributes = False
me_mesh_003.use_mirror_vertex_groups = False
me_mesh_003.update()
me_cylinder_004_collider_002 = bpy.data.meshes.new('Cylinder_004.collider.002')
me_cylinder_004_collider_002.from_pydata([(-0.4769, -2.83, -0.9493), (0.0, -2.83, -0.6758), (-0.3838, -2.83, -1.168), (-0.4769, -2.83, -0.4023), (-0.2412, -2.83, -1.279), (-0.3838, -2.83, -0.184), (-0.2412, -2.83, -0.07216), (-0.08228, -2.83, -1.301), (0.08228, -2.83, -1.301), (0.2412, -2.83, -1.279), (0.3838, -2.83, -1.168), (0.4769, -2.83, -0.9493), (0.4769, -2.83, -0.4023), (0.3838, -2.83, -0.184), (0.2412, -2.83, -0.07216), (0.08228, -2.83, -0.05081), (-0.08228, -2.83, -0.05081), (0.3838, -2.83, -1.168), (0.4769, -0.9321, -0.9493), (0.3838, -0.9321, -1.168), (0.4769, -2.83, -0.9493), (0.4769, -0.9321, -0.4023), (0.4769, -2.83, -0.4023), (0.3838, -0.9321, -0.184), (0.3838, -2.83, -0.184), (0.2412, -2.83, -1.279), (0.2412, -0.9321, -1.279), (0.08228, -2.83, -1.301), (0.08228, -0.9321, -1.301), (0.2412, -0.9321, -0.07216), (0.2412, -2.83, -0.07216), (0.08228, -0.9321, -0.05081), (0.08228, -2.83, -0.05081), (-0.08228, -0.9321, -0.05081), (-0.08228, -2.83, -0.05081), (-0.2412, -0.9321, -0.07216), (-0.2412, -2.83, -0.07216), (-0.3838, -0.9321, -0.184), (-0.3838, -2.83, -0.184), (-0.4769, -0.9321, -0.4023), (-0.4769, -2.83, -0.4023), (-0.4769, -0.9321, -0.9493), (-0.4769, -2.83, -0.9493), (-0.3838, -0.9321, -1.168), (-0.3838, -2.83, -1.168), (-0.2412, -0.9321, -1.279), (-0.2412, -2.83, -1.279), (-0.08228, -0.9321, -1.301), (-0.08228, -2.83, -1.301), (0.08228, -0.9321, -1.301), (0.08228, -2.83, -1.301), (-0.08228, -0.9321, -0.05081), (-0.2412, -0.9321, -0.07216), (0.0, -0.9321, -0.6758), (0.08228, -0.9321, -0.05081), (-0.3838, -0.9321, -0.184), (-0.4769, -0.9321, -0.4023), (-0.4769, -0.9321, -0.9493), (0.2412, -0.9321, -0.07216), (0.3838, -0.9321, -0.184), (0.4769, -0.9321, -0.4023), (0.4769, -0.9321, -0.9493), (0.3838, -0.9321, -1.168), (0.2412, -0.9321, -1.279), (0.08228, -0.9321, -1.301), (-0.08228, -0.9321, -1.301), (-0.2412, -0.9321, -1.279), (-0.3838, -0.9321, -1.168)], [], [(0, 2, 1), (0, 1, 3), (4, 1, 2), (3, 1, 5), (5, 1, 6), (7, 1, 4), (8, 1, 7), (9, 1, 8), (10, 1, 9), (11, 1, 10), (12, 1, 11), (13, 1, 12), (14, 1, 13), (15, 1, 14), (16, 1, 15), (6, 1, 16), (19, 18, 17), (18, 20, 17), (18, 21, 20), (21, 22, 20), (21, 23, 22), (23, 24, 22), (19, 17, 25), (26, 19, 25), (26, 25, 27), (28, 26, 27), (23, 29, 24), (29, 30, 24), (29, 31, 30), (31, 32, 30), (31, 33, 32), (33, 34, 32), (33, 35, 34), (35, 36, 34), (35, 37, 36), (37, 38, 36), (37, 39, 38), (39, 40, 38), (39, 41, 40), (41, 42, 40), (41, 43, 42), (43, 44, 42), (43, 45, 44), (45, 46, 44), (45, 47, 46), (47, 48, 46), (47, 49, 48), (49, 50, 48), (53, 52, 51), (53, 51, 54), (53, 55, 52), (53, 56, 55), (53, 57, 56), (53, 54, 58), (53, 58, 59), (53, 59, 60), (53, 60, 61), (53, 61, 62), (53, 62, 63), (53, 63, 64), (53, 64, 65), (53, 65, 66), (53, 66, 67), (53, 67, 57)])
me_cylinder_004_collider_002.polygons.foreach_set('use_smooth', [True] * 64)
_uv = me_cylinder_004_collider_002.uv_layers.new(name='Cylinder_004.collider.UV')
_uv.uv.foreach_set('vector', [0.4114, 0.6649, 0.4431, 0.5906, 0.5737, 0.758, 0.4114, 0.6649, 0.5737, 0.758, 0.4114, 0.8511, 0.4916, 0.5525, 0.5737, 0.758, 0.4431, 0.5906, 0.4114, 0.8511, 0.5737, 0.758, 0.4431, 0.9255, 0.4431, 0.9255, 0.5737, 0.758, 0.4916, 0.9636, 0.5457, 0.5452, 0.5737, 0.758, 0.4916, 0.5525, 0.6017, 0.5452, 0.5737, 0.758, 0.5457, 0.5452, 0.6559, 0.5525, 0.5737, 0.758, 0.6017, 0.5452, 0.7044, 0.5906, 0.5737, 0.758, 0.6559, 0.5525, 0.7361, 0.6649, 0.5737, 0.758, 0.7044, 0.5906, 0.7361, 0.8511, 0.5737, 0.758, 0.7361, 0.6649, 0.7044, 0.9255, 0.5737, 0.758, 0.7361, 0.8511, 0.6559, 0.9636, 0.5737, 0.758, 0.7044, 0.9255, 0.6017, 0.9708, 0.5737, 0.758, 0.6559, 0.9636, 0.5457, 0.9708, 0.5737, 0.758, 0.6017, 0.9708, 0.4916, 0.9636, 0.5737, 0.758, 0.5457, 0.9708, 0.8794, 0.4183, 0.8265, 0.4183, 0.8793, 0.01661, 0.8265, 0.4183, 0.8265, 0.01661, 0.8793, 0.01661, 0.8265, 0.4183, 0.7107, 0.4183, 0.8265, 0.01661, 0.7107, 0.4183, 0.7107, 0.01661, 0.8265, 0.01661, 0.7107, 0.4183, 0.6579, 0.4183, 0.7107, 0.01661, 0.6579, 0.4183, 0.6579, 0.01661, 0.7107, 0.01661, 0.8794, 0.4183, 0.8793, 0.01661, 0.932, 0.01661, 0.932, 0.4183, 0.8794, 0.4183, 0.932, 0.01661, 0.932, 0.4183, 0.932, 0.01661, 0.9846, 0.01661, 0.9846, 0.4183, 0.932, 0.4183, 0.9846, 0.01661, 0.6579, 0.4183, 0.6052, 0.4183, 0.6579, 0.01661, 0.6052, 0.4183, 0.6052, 0.01661, 0.6579, 0.01661, 0.6052, 0.4183, 0.5526, 0.4183, 0.6052, 0.01661, 0.5526, 0.4183, 0.5526, 0.01661, 0.6052, 0.01661, 0.5526, 0.4183, 0.5, 0.4183, 0.5526, 0.01661, 0.5, 0.4183, 0.5, 0.01661, 0.5526, 0.01661, 0.5, 0.4183, 0.4474, 0.4183, 0.5, 0.01661, 0.4474, 0.4183, 0.4474, 0.01661, 0.5, 0.01661, 0.4474, 0.4183, 0.3947, 0.4183, 0.4474, 0.01661, 0.3947, 0.4183, 0.3947, 0.01661, 0.4474, 0.01661, 0.3947, 0.4183, 0.3419, 0.4183, 0.3947, 0.01661, 0.3419, 0.4183, 0.3419, 0.01661, 0.3947, 0.01661, 0.3419, 0.4183, 0.2261, 0.4183, 0.3419, 0.01661, 0.2261, 0.4183, 0.2261, 0.01661, 0.3419, 0.01661, 0.2261, 0.4183, 0.1733, 0.4183, 0.2261, 0.01661, 0.1733, 0.4183, 0.1733, 0.01661, 0.2261, 0.01661, 0.1733, 0.4183, 0.1206, 0.4183, 0.1733, 0.01661, 0.1206, 0.4183, 0.1206, 0.01661, 0.1733, 0.01661, 0.1206, 0.4183, 0.06799, 0.4183, 0.1206, 0.01661, 0.06799, 0.4183, 0.06799, 0.01661, 0.1206, 0.01661, 0.06799, 0.4183, 0.01537, 0.4183, 0.06799, 0.01661, 0.01537, 0.4183, 0.01537, 0.01661, 0.06799, 0.01661, 0.1937, 0.758, 0.2759, 0.9636, 0.2218, 0.9708, 0.1937, 0.758, 0.2218, 0.9708, 0.1657, 0.9708, 0.1937, 0.758, 0.3244, 0.9255, 0.2759, 0.9636, 0.1937, 0.758, 0.3561, 0.8511, 0.3244, 0.9255, 0.1937, 0.758, 0.3561, 0.6649, 0.3561, 0.8511, 0.1937, 0.758, 0.1657, 0.9708, 0.1116, 0.9636, 0.1937, 0.758, 0.1116, 0.9636, 0.06308, 0.9255, 0.1937, 0.758, 0.06308, 0.9255, 0.03138, 0.8511, 0.1937, 0.758, 0.03138, 0.8511, 0.03138, 0.6649, 0.1937, 0.758, 0.03138, 0.6649, 0.06308, 0.5906, 0.1937, 0.758, 0.06308, 0.5906, 0.1116, 0.5525, 0.1937, 0.758, 0.1116, 0.5525, 0.1657, 0.5452, 0.1937, 0.758, 0.1657, 0.5452, 0.2218, 0.5452, 0.1937, 0.758, 0.2218, 0.5452, 0.2759, 0.5525, 0.1937, 0.758, 0.2759, 0.5525, 0.3244, 0.5906, 0.1937, 0.758, 0.3244, 0.5906, 0.3561, 0.6649])
me_cylinder_004_collider_002.use_remesh_preserve_volume = False
me_cylinder_004_collider_002.use_remesh_preserve_attributes = False
me_cylinder_004_collider_002.use_mirror_vertex_groups = False
me_cylinder_004_collider_002.update()
me_cylinder_004_collider_001 = bpy.data.meshes.new('Cylinder_004.collider.001')
me_cylinder_004_collider_001.from_pydata([(-0.4769, -0.9478, -0.9493), (0.0, -0.9478, -0.6758), (-0.3838, -0.9478, -1.168), (-0.4769, -0.9478, -0.4023), (-0.2412, -0.9478, -1.279), (-0.3838, -0.9478, -0.184), (-0.2412, -0.9478, -0.07216), (-0.08228, -0.9478, -1.301), (0.08228, -0.9478, -1.301), (0.2412, -0.9478, -1.279), (0.3838, -0.9478, -1.168), (0.4769, -0.9478, -0.9493), (0.4769, -0.9478, -0.4023), (0.3838, -0.9478, -0.184), (0.2412, -0.9478, -0.07216), (0.08228, -0.9478, -0.05081), (-0.08228, -0.9478, -0.05081), (0.3838, -0.9478, -1.168), (0.4769, 0.9496, -0.9493), (0.3838, 0.9496, -1.168), (0.4769, -0.9478, -0.9493), (0.4769, 0.9496, -0.4023), (0.4769, -0.9478, -0.4023), (0.3838, 0.9496, -0.184), (0.3838, -0.9478, -0.184), (0.2412, -0.9478, -1.279), (0.2412, 0.9496, -1.279), (0.08228, -0.9478, -1.301), (0.08228, 0.9496, -1.301), (0.2412, 0.9496, -0.07216), (0.2412, -0.9478, -0.07216), (0.08228, 0.9496, -0.05081), (0.08228, -0.9478, -0.05081), (-0.08228, 0.9496, -0.05081), (-0.08228, -0.9478, -0.05081), (-0.2412, 0.9496, -0.07216), (-0.2412, -0.9478, -0.07216), (-0.3838, 0.9496, -0.184), (-0.3838, -0.9478, -0.184), (-0.4769, 0.9496, -0.4023), (-0.4769, -0.9478, -0.4023), (-0.4769, 0.9496, -0.9493), (-0.4769, -0.9478, -0.9493), (-0.3838, 0.9496, -1.168), (-0.3838, -0.9478, -1.168), (-0.2412, 0.9496, -1.279), (-0.2412, -0.9478, -1.279), (-0.08228, 0.9496, -1.301), (-0.08228, -0.9478, -1.301), (0.08228, 0.9496, -1.301), (0.08228, -0.9478, -1.301), (-0.08228, 0.9496, -0.05081), (-0.2412, 0.9496, -0.07216), (0.0, 0.9496, -0.6758), (0.08228, 0.9496, -0.05081), (-0.3838, 0.9496, -0.184), (-0.4769, 0.9496, -0.4023), (-0.4769, 0.9496, -0.9493), (0.2412, 0.9496, -0.07216), (0.3838, 0.9496, -0.184), (0.4769, 0.9496, -0.4023), (0.4769, 0.9496, -0.9493), (0.3838, 0.9496, -1.168), (0.2412, 0.9496, -1.279), (0.08228, 0.9496, -1.301), (-0.08228, 0.9496, -1.301), (-0.2412, 0.9496, -1.279), (-0.3838, 0.9496, -1.168)], [], [(0, 2, 1), (0, 1, 3), (4, 1, 2), (3, 1, 5), (5, 1, 6), (7, 1, 4), (8, 1, 7), (9, 1, 8), (10, 1, 9), (11, 1, 10), (12, 1, 11), (13, 1, 12), (14, 1, 13), (15, 1, 14), (16, 1, 15), (6, 1, 16), (19, 18, 17), (18, 20, 17), (18, 21, 20), (21, 22, 20), (21, 23, 22), (23, 24, 22), (19, 17, 25), (26, 19, 25), (26, 25, 27), (28, 26, 27), (23, 29, 24), (29, 30, 24), (29, 31, 30), (31, 32, 30), (31, 33, 32), (33, 34, 32), (33, 35, 34), (35, 36, 34), (35, 37, 36), (37, 38, 36), (37, 39, 38), (39, 40, 38), (39, 41, 40), (41, 42, 40), (41, 43, 42), (43, 44, 42), (43, 45, 44), (45, 46, 44), (45, 47, 46), (47, 48, 46), (47, 49, 48), (49, 50, 48), (53, 52, 51), (53, 51, 54), (53, 55, 52), (53, 56, 55), (53, 57, 56), (53, 54, 58), (53, 58, 59), (53, 59, 60), (53, 60, 61), (53, 61, 62), (53, 62, 63), (53, 63, 64), (53, 64, 65), (53, 65, 66), (53, 66, 67), (53, 67, 57)])
me_cylinder_004_collider_001.polygons.foreach_set('use_smooth', [True] * 64)
_uv = me_cylinder_004_collider_001.uv_layers.new(name='Cylinder_004.collider.UV')
_uv.uv.foreach_set('vector', [0.4114, 0.6649, 0.4431, 0.5906, 0.5737, 0.758, 0.4114, 0.6649, 0.5737, 0.758, 0.4114, 0.8511, 0.4916, 0.5525, 0.5737, 0.758, 0.4431, 0.5906, 0.4114, 0.8511, 0.5737, 0.758, 0.4431, 0.9255, 0.4431, 0.9255, 0.5737, 0.758, 0.4916, 0.9636, 0.5457, 0.5452, 0.5737, 0.758, 0.4916, 0.5525, 0.6017, 0.5452, 0.5737, 0.758, 0.5457, 0.5452, 0.6559, 0.5525, 0.5737, 0.758, 0.6017, 0.5452, 0.7044, 0.5906, 0.5737, 0.758, 0.6559, 0.5525, 0.7361, 0.6649, 0.5737, 0.758, 0.7044, 0.5906, 0.7361, 0.8511, 0.5737, 0.758, 0.7361, 0.6649, 0.7044, 0.9255, 0.5737, 0.758, 0.7361, 0.8511, 0.6559, 0.9636, 0.5737, 0.758, 0.7044, 0.9255, 0.6017, 0.9708, 0.5737, 0.758, 0.6559, 0.9636, 0.5457, 0.9708, 0.5737, 0.758, 0.6017, 0.9708, 0.4916, 0.9636, 0.5737, 0.758, 0.5457, 0.9708, 0.8794, 0.4183, 0.8265, 0.4183, 0.8793, 0.01661, 0.8265, 0.4183, 0.8265, 0.01661, 0.8793, 0.01661, 0.8265, 0.4183, 0.7107, 0.4183, 0.8265, 0.01661, 0.7107, 0.4183, 0.7107, 0.01661, 0.8265, 0.01661, 0.7107, 0.4183, 0.6579, 0.4183, 0.7107, 0.01661, 0.6579, 0.4183, 0.6579, 0.01661, 0.7107, 0.01661, 0.8794, 0.4183, 0.8793, 0.01661, 0.932, 0.01661, 0.932, 0.4183, 0.8794, 0.4183, 0.932, 0.01661, 0.932, 0.4183, 0.932, 0.01661, 0.9846, 0.01661, 0.9846, 0.4183, 0.932, 0.4183, 0.9846, 0.01661, 0.6579, 0.4183, 0.6052, 0.4183, 0.6579, 0.01661, 0.6052, 0.4183, 0.6052, 0.01661, 0.6579, 0.01661, 0.6052, 0.4183, 0.5526, 0.4183, 0.6052, 0.01661, 0.5526, 0.4183, 0.5526, 0.01661, 0.6052, 0.01661, 0.5526, 0.4183, 0.5, 0.4183, 0.5526, 0.01661, 0.5, 0.4183, 0.5, 0.01661, 0.5526, 0.01661, 0.5, 0.4183, 0.4474, 0.4183, 0.5, 0.01661, 0.4474, 0.4183, 0.4474, 0.01661, 0.5, 0.01661, 0.4474, 0.4183, 0.3947, 0.4183, 0.4474, 0.01661, 0.3947, 0.4183, 0.3947, 0.01661, 0.4474, 0.01661, 0.3947, 0.4183, 0.3419, 0.4183, 0.3947, 0.01661, 0.3419, 0.4183, 0.3419, 0.01661, 0.3947, 0.01661, 0.3419, 0.4183, 0.2261, 0.4183, 0.3419, 0.01661, 0.2261, 0.4183, 0.2261, 0.01661, 0.3419, 0.01661, 0.2261, 0.4183, 0.1733, 0.4183, 0.2261, 0.01661, 0.1733, 0.4183, 0.1733, 0.01661, 0.2261, 0.01661, 0.1733, 0.4183, 0.1206, 0.4183, 0.1733, 0.01661, 0.1206, 0.4183, 0.1206, 0.01661, 0.1733, 0.01661, 0.1206, 0.4183, 0.06799, 0.4183, 0.1206, 0.01661, 0.06799, 0.4183, 0.06799, 0.01661, 0.1206, 0.01661, 0.06799, 0.4183, 0.01537, 0.4183, 0.06799, 0.01661, 0.01537, 0.4183, 0.01537, 0.01661, 0.06799, 0.01661, 0.1937, 0.758, 0.2759, 0.9636, 0.2218, 0.9708, 0.1937, 0.758, 0.2218, 0.9708, 0.1657, 0.9708, 0.1937, 0.758, 0.3244, 0.9255, 0.2759, 0.9636, 0.1937, 0.758, 0.3561, 0.8511, 0.3244, 0.9255, 0.1937, 0.758, 0.3561, 0.6649, 0.3561, 0.8511, 0.1937, 0.758, 0.1657, 0.9708, 0.1116, 0.9636, 0.1937, 0.758, 0.1116, 0.9636, 0.06308, 0.9255, 0.1937, 0.758, 0.06308, 0.9255, 0.03138, 0.8511, 0.1937, 0.758, 0.03138, 0.8511, 0.03138, 0.6649, 0.1937, 0.758, 0.03138, 0.6649, 0.06308, 0.5906, 0.1937, 0.758, 0.06308, 0.5906, 0.1116, 0.5525, 0.1937, 0.758, 0.1116, 0.5525, 0.1657, 0.5452, 0.1937, 0.758, 0.1657, 0.5452, 0.2218, 0.5452, 0.1937, 0.758, 0.2218, 0.5452, 0.2759, 0.5525, 0.1937, 0.758, 0.2759, 0.5525, 0.3244, 0.5906, 0.1937, 0.758, 0.3244, 0.5906, 0.3561, 0.6649])
me_cylinder_004_collider_001.use_remesh_preserve_volume = False
me_cylinder_004_collider_001.use_remesh_preserve_attributes = False
me_cylinder_004_collider_001.use_mirror_vertex_groups = False
me_cylinder_004_collider_001.update()
me_cylinder_001 = bpy.data.meshes.new('Cylinder.001')
me_cylinder_001.from_pydata([(0.0007215, 0.01058, 1.096), (0.1975, -0.03653, 2.089), (0.006082, 0.01323, 1.07), (0.2029, -0.03388, 2.063), (0.0112, 0.01194, 1.04), (0.208, -0.03518, 2.033), (0.01471, 0.007047, 1.014), (0.2115, -0.04007, 2.007), (0.01533, -6.5e-05, 0.9995), (0.2124, -0.04725, 1.992), (0.0134, -0.007585, 0.9996), (0.2106, -0.05479, 1.992), (0.009649, -0.01355, 1.014), (0.2064, -0.06067, 2.008), (0.004289, -0.0162, 1.041), (0.2011, -0.06332, 2.034), (-0.0008309, -0.01491, 1.071), (0.1959, -0.06202, 2.064), (-0.004339, -0.01002, 1.097), (0.1924, -0.05713, 2.09), (-0.005295, -0.002838, 1.112), (0.1915, -0.04995, 2.105), (-0.003443, 0.004702, 1.111), (0.1933, -0.04241, 2.105), (-7.451e-09, 0.015, -1.0), (-7.451e-09, 0.015, 1.0), (0.0075, 0.01299, -1.0), (0.0075, 0.01299, 1.0), (0.01299, 0.0075, -1.0), (0.01299, 0.0075, 1.0), (0.015, 9.313e-10, -1.0), (0.01299, -0.0075, -1.0), (0.0075, -0.01299, -1.0), (0.0075, -0.01299, 1.0), (-7.451e-09, -0.015, -1.0), (-7.451e-09, -0.015, 1.0), (-0.0075, -0.01299, -1.0), (-0.0075, -0.01299, 1.0), (-0.01299, -0.0075, -1.0), (-0.01299, -0.0075, 1.0), (-0.015, -4.657e-09, -1.0), (-0.015, -4.657e-09, 1.0), (-0.01299, 0.0075, -1.0), (-0.01299, 0.0075, 1.0), (-0.0075, 0.01299, -1.0), (-0.0075, 0.01299, 1.0)], [], [(0, 1, 3, 2), (2, 3, 5, 4), (4, 5, 7, 6), (6, 7, 9, 8), (8, 9, 11, 10), (10, 11, 13, 12), (12, 13, 15, 14), (14, 15, 17, 16), (16, 17, 19, 18), (18, 19, 21, 20), (22, 23, 1, 0), (20, 21, 23, 22), (24, 25, 27, 26), (26, 27, 29, 28), (30, 8, 10, 31), (31, 10, 33, 32), (32, 33, 35, 34), (34, 35, 37, 36), (36, 37, 39, 38), (38, 39, 41, 40), (40, 41, 43, 42), (44, 45, 25, 24), (42, 43, 45, 44), (28, 29, 8, 30), (39, 37, 18), (18, 37, 16), (16, 37, 14), (37, 35, 14), (35, 33, 14), (14, 33, 12), (12, 33, 10), (2, 45, 0), (0, 45, 22), (45, 43, 22), (43, 41, 22), (22, 41, 20), (20, 41, 18), (41, 39, 18), (45, 2, 25), (25, 2, 27), (27, 2, 4), (27, 4, 6), (27, 6, 29), (29, 6, 8)])
me_cylinder_001.polygons.foreach_set('use_smooth', [True] * 44)
me_cylinder_001.use_remesh_preserve_volume = False
me_cylinder_001.use_remesh_preserve_attributes = False
me_cylinder_001.use_mirror_vertex_groups = False
me_cylinder_001.update()
me_plane = bpy.data.meshes.new('Plane')
me_plane.from_pydata([(-0.2772, -0.008031, 0.3638), (0.2772, -0.008031, 0.3638), (0.3722, 0.678, -0.1958), (0.2772, -0.6575, 0.5463), (-0.1534, -2.51, -0.1087), (-0.4942, -0.6575, -0.4391), (-0.3704, -2.073, -0.2014), (-0.4942, -0.008031, -0.3969), (-0.3722, 0.678, -0.1958), (-0.2772, -0.6575, 0.5463), (0.1534, -2.073, 0.2167), (-0.1534, -2.073, 0.2167), (0.1534, -2.51, -0.1087), (0.4942, -0.6575, -0.4391), (0.3704, -2.073, -0.2014), (0.4942, -0.008031, -0.3969)], [], [(7, 5, 0), (10, 12, 14), (0, 1, 2, 8), (1, 0, 9, 3), (3, 9, 11, 10), (10, 11, 4, 12), (11, 9, 5, 6), (11, 6, 4), (9, 0, 5), (0, 8, 7), (10, 14, 13, 3), (3, 13, 1), (15, 1, 13), (1, 15, 2), (13, 6, 5), (12, 4, 6), (12, 6, 14), (13, 7, 15), (7, 8, 2), (7, 13, 5), (7, 2, 15), (6, 13, 14)])
me_plane.use_remesh_preserve_volume = False
me_plane.use_remesh_preserve_attributes = False
me_plane.use_mirror_vertex_groups = False
me_plane.update()

# ---- objects
ob_frame_front_001 = bpy.data.objects.new('Frame_Front.001', me_mesh_007)
ob_canopy_main = bpy.data.objects.new('Canopy_Main', me_mesh)
ob_frame_front = bpy.data.objects.new('Frame_Front', me_mesh_001)
ob_frame_rear = bpy.data.objects.new('Frame_Rear', me_mesh_014)
ob_fuselage_adapter = bpy.data.objects.new('Fuselage_Adapter', me_mesh_005)
ob_canopy_left_001 = bpy.data.objects.new('Canopy_Left.001', me_mesh_010)
ob_canopy_left = bpy.data.objects.new('Canopy_Left', me_mesh_006)
ob_canopy_front = bpy.data.objects.new('Canopy_Front', me_mesh_003)
ob_cylinder_004_collider_001 = bpy.data.objects.new('Cylinder_004.collider.001', me_cylinder_004_collider_002)
ob_cylinder_004_collider = bpy.data.objects.new('Cylinder_004.collider', me_cylinder_004_collider_001)
ob_lamp = bpy.data.objects.new('Lamp', light_lamp)
ob_camera = bpy.data.objects.new('Camera', cam_camera)
ob_cylinder_001 = bpy.data.objects.new('Cylinder.001', me_cylinder_001)
ob_external_model = bpy.data.objects.new('External Model', None)
ob_collider = bpy.data.objects.new('Collider', me_plane)

# ---- transforms, parenting, visibility, modifiers, constraints
ob_frame_front_001.parent = ob_external_model
ob_frame_front_001.matrix_parent_inverse = Matrix(((1.0, 0.0, 0.0, 0.0), (0.0, 1.0, 0.0, 0.00792), (0.0, 0.0, 1.0, -0.004494), (0.0, 0.0, 0.0, 1.0)))
ob_frame_front_001.location = (-5.219e-09, 0.2673, 0.009628)
ob_frame_front_001.rotation_euler = (1.571, -0.0, 0.0)
ob_frame_front_001.lineart.crease_threshold = 0.0
_m = ob_frame_front_001.modifiers.new('EdgeSplit', 'EDGE_SPLIT')
ob_canopy_main.parent = ob_external_model
ob_canopy_main.matrix_parent_inverse = Matrix(((1.0, 0.0, 0.0, 0.0), (0.0, 1.0, 0.0, 0.00792), (0.0, 0.0, 1.0, -0.004494), (0.0, 0.0, 0.0, 1.0)))
ob_canopy_main.location = (0.0, -2.156, -0.6408)
ob_canopy_main.rotation_euler = (1.571, 0.0, 0.0)
ob_canopy_main.hide_viewport = True
ob_canopy_main.lineart.crease_threshold = 0.0
ob_frame_front.parent = ob_external_model
ob_frame_front.matrix_parent_inverse = Matrix(((1.0, 0.0, 0.0, 0.0), (0.0, 1.0, 0.0, 0.00792), (0.0, 0.0, 1.0, -0.004494), (0.0, 0.0, 0.0, 1.0)))
ob_frame_front.location = (-5.219e-09, 0.2673, 0.009628)
ob_frame_front.rotation_euler = (1.571, -0.0, 0.0)
ob_frame_front.lineart.crease_threshold = 0.0
_m = ob_frame_front.modifiers.new('EdgeSplit', 'EDGE_SPLIT')
ob_frame_rear.parent = ob_external_model
ob_frame_rear.matrix_parent_inverse = Matrix(((1.0, 0.0, 0.0, 0.0), (0.0, 1.0, 0.0, 0.00792), (0.0, 0.0, 1.0, -0.004494), (0.0, 0.0, 0.0, 1.0)))
ob_frame_rear.location = (0.0, -2.156, -0.6408)
ob_frame_rear.rotation_euler = (1.571, 0.0, 0.0)
ob_frame_rear.lineart.crease_threshold = 0.0
_m = ob_frame_rear.modifiers.new('EdgeSplit', 'EDGE_SPLIT')
ob_fuselage_adapter.parent = ob_external_model
ob_fuselage_adapter.matrix_parent_inverse = Matrix(((1.0, 0.0, 0.0, 0.0), (0.0, 1.0, 0.0, 0.00792), (0.0, 0.0, 1.0, -0.004494), (0.0, 0.0, 0.0, 1.0)))
ob_fuselage_adapter.location = (0.0, 0.0, 0.0)
ob_fuselage_adapter.rotation_euler = (1.571, 0.0, 0.0)
ob_fuselage_adapter.lineart.crease_threshold = 0.0
_m = ob_fuselage_adapter.modifiers.new('EdgeSplit', 'EDGE_SPLIT')
ob_canopy_left_001.parent = ob_external_model
ob_canopy_left_001.matrix_parent_inverse = Matrix(((1.0, 0.0, 0.0, 0.0), (0.0, 1.0, 0.0, 0.00792), (0.0, 0.0, 1.0, -0.004494), (0.0, 0.0, 0.0, 1.0)))
ob_canopy_left_001.location = (-0.003, 0.0, -0.003)
ob_canopy_left_001.rotation_euler = (1.571, -0.0, 0.0)
ob_canopy_left_001.scale = (-1.0, 1.0, 1.0)
ob_canopy_left_001.hide_viewport = True
ob_canopy_left_001.lineart.crease_threshold = 0.0
_m = ob_canopy_left_001.modifiers.new('EdgeSplit', 'EDGE_SPLIT')
ob_canopy_left.parent = ob_external_model
ob_canopy_left.matrix_parent_inverse = Matrix(((1.0, 0.0, 0.0, 0.0), (0.0, 1.0, 0.0, 0.00792), (0.0, 0.0, 1.0, -0.004494), (0.0, 0.0, 0.0, 1.0)))
ob_canopy_left.location = (0.003, 0.0, -0.003)
ob_canopy_left.rotation_euler = (1.571, -0.0, 0.0)
ob_canopy_left.hide_viewport = True
ob_canopy_left.lineart.crease_threshold = 0.0
_m = ob_canopy_left.modifiers.new('EdgeSplit', 'EDGE_SPLIT')
ob_canopy_front.parent = ob_external_model
ob_canopy_front.matrix_parent_inverse = Matrix(((1.0, 0.0, 0.0, 0.0), (0.0, 1.0, 0.0, 0.00792), (0.0, 0.0, 1.0, -0.004494), (0.0, 0.0, 0.0, 1.0)))
ob_canopy_front.location = (0.0, 0.0, -0.005)
ob_canopy_front.rotation_euler = (1.571, -0.0, 0.0)
ob_canopy_front.hide_viewport = True
ob_canopy_front.lineart.crease_threshold = 0.0
_m = ob_canopy_front.modifiers.new('EdgeSplit', 'EDGE_SPLIT')
ob_cylinder_004_collider_001.location = (0.0, 0.0, -3.71)
ob_cylinder_004_collider_001.lineart.crease_threshold = 0.0
ob_cylinder_004_collider.location = (0.0, 0.0, -3.706)
ob_cylinder_004_collider.lineart.crease_threshold = 0.0
ob_lamp.location = (4.076, 1.005, 5.904)
ob_lamp.rotation_euler = (0.6503, 0.05522, 1.866)
ob_lamp.lock_rotations_4d = False
ob_lamp.empty_display_type = 'ARROWS'
ob_lamp.color = (0.0, 0.0, 0.0, 0.0)
ob_lamp.lineart.crease_threshold = 0.0
ob_camera.location = (7.481, -6.508, 5.344)
ob_camera.rotation_euler = (1.109, 0.01082, 0.8149)
ob_camera.lock_rotations_4d = False
ob_camera.empty_display_type = 'ARROWS'
ob_camera.color = (0.0, 0.0, 0.0, 0.0)
ob_camera.display_type = 'WIRE'
ob_camera.lineart.crease_threshold = 0.0
ob_cylinder_001.location = (-0.2776, 0.1337, -0.09006)
ob_cylinder_001.rotation_euler = (-0.5844, 0.7479, -0.235)
ob_cylinder_001.scale = (1.0, 1.0, 0.189)
ob_cylinder_001.lineart.crease_threshold = 0.0
ob_external_model.location = (0.0, -0.00792, 0.004494)
ob_external_model.empty_image_offset = (0.0, 0.0)
ob_external_model.lineart.crease_threshold = 0.0
ob_collider.parent = ob_external_model
ob_collider.matrix_parent_inverse = Matrix(((1.0, 0.0, 0.0, 0.0), (0.0, 1.0, 0.0, 0.00792), (0.0, 0.0, 1.0, -0.004494), (0.0, 0.0, 0.0, 1.0)))
ob_collider.location = (0.0, -0.00792, 0.004494)
ob_collider.hide_viewport = True
ob_collider.lineart.crease_threshold = 0.0

# ---- collection membership
col_collection_1.objects.link(ob_frame_front_001)
col_collection_1.objects.link(ob_canopy_main)
col_collection_1.objects.link(ob_frame_front)
col_collection_1.objects.link(ob_frame_rear)
col_collection_1.objects.link(ob_fuselage_adapter)
col_collection_1.objects.link(ob_canopy_left_001)
col_collection_1.objects.link(ob_canopy_left)
col_collection_1.objects.link(ob_canopy_front)
col_collection_1.objects.link(ob_cylinder_004_collider_001)
col_collection_1.objects.link(ob_cylinder_004_collider)
col_collection_1.objects.link(ob_lamp)
col_collection_1.objects.link(ob_camera)
col_collection_4.objects.link(ob_cylinder_001)
col_collection_4.objects.link(ob_external_model)
col_collection_4.objects.link(ob_collider)
col_collection_4.objects.link(ob_cylinder_004_collider_001)
col_collection_4.objects.link(ob_cylinder_004_collider)

# ---- scene / render settings (as saved in the file)
scene.camera = ob_camera
scene.frame_start = 1; scene.frame_end = 250; scene.frame_set(70)
scene.render.engine = 'BLENDER_EEVEE_NEXT'
scene.render.resolution_percentage = 50
scene.render.dither_intensity = 0.0
scene.cycles.use_denoising = False
scene.cycles.samples = 10
scene.cycles.sampling_pattern = 'TABULATED_SOBOL'
scene.cycles.light_sampling_threshold = 0.0
scene.cycles.use_adaptive_sampling = False
scene.cycles.use_light_tree = False
scene.cycles.blur_glossy = 0.0
scene.cycles.pixel_filter_type = 'GAUSSIAN'
scene.cycles.sample_clamp_indirect = 0.0
scene.view_settings.view_transform = 'Standard'
bpy.context.view_layer.update()
